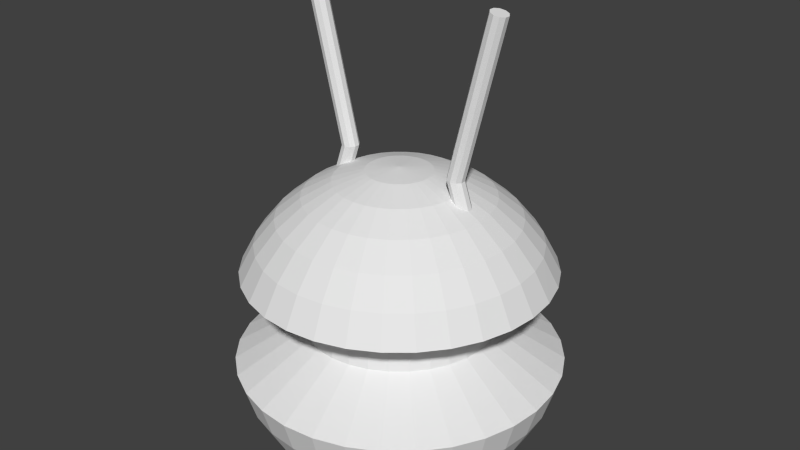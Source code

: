# Source: aliencraft_blocky_arms.blend  (saved by Blender 2.76.0; exported with 4.5.12 LTS)
import bpy
from mathutils import Matrix  # noqa: F401  (used for matrix-valued properties, if any)

bpy.ops.wm.read_factory_settings(use_empty=True)
scene = bpy.context.scene
scene.name = 'Scene'

# ---- collections
col_collection_1 = bpy.data.collections.new('Collection 1'); scene.collection.children.link(col_collection_1)

# ---- world
world_world = bpy.data.worlds.new('World'); scene.world = world_world
world_world.color = (0.05088, 0.05088, 0.05088)
world_world.use_sun_shadow = False
world_world.sun_shadow_jitter_overblur = 0.0
world_world.cycles.sampling_method = 'MANUAL'
world_world.cycles.sample_map_resolution = 256

# ---- meshes
me_sphere = bpy.data.meshes.new('Sphere')
me_sphere.from_pydata([(-0.7608, 0.1143, 1.206), (-1.068, 0.1143, 3.18), (-0.7079, 0.09713, 1.206), (-1.016, 0.09713, 3.193), (-0.6752, 0.05213, 1.206), (-0.9848, 0.05213, 3.201), (-0.6752, -0.003494, 1.206), (-0.9848, -0.003494, 3.201), (-0.7079, -0.04849, 1.206), (-1.016, -0.04849, 3.193), (-0.7608, -0.06568, 1.206), (-1.068, -0.06568, 3.18), (-0.8137, -0.04849, 1.206), (-1.119, -0.04849, 3.168), (-0.8464, -0.003494, 1.206), (-1.151, -0.003494, 3.16), (-0.8464, 0.05213, 1.206), (-1.151, 0.05213, 3.16), (-0.8137, 0.09713, 1.206), (-1.119, 0.09713, 3.168), (-0.6546, 0.1143, 1.524), (-0.6017, 0.09713, 1.526), (-0.5691, 0.05213, 1.528), (-0.5691, -0.003494, 1.528), (-0.6017, -0.04849, 1.526), (-0.6546, -0.06568, 1.524), (-0.7074, -0.04849, 1.522), (-0.7401, -0.003494, 1.52), (-0.7401, 0.05213, 1.52), (-0.7074, 0.09713, 1.522), (-0.3338, -7.683e-08, -1.478), (-0.6605, -7.683e-08, -1.38), (-0.9619, -7.683e-08, -1.221), (-1.226, -7.683e-08, -1.006), (-1.442, -7.683e-08, -1.237), (-1.604, -7.683e-08, -0.9365), (-1.704, -7.683e-08, -0.6106), (-1.025, 1.305e-08, -0.1987), (-1.006, 1.305e-08, 0.001339), (-1.609, -7.683e-08, 0.3948), (-1.45, -7.683e-08, 0.6962), (-1.234, -7.683e-08, 0.9607), (-0.9718, -7.683e-08, 1.178), (-0.6717, -7.683e-08, 1.34), (-0.3458, -7.683e-08, 1.44), (-0.3273, 0.0662, -1.478), (-0.6477, 0.1299, -1.38), (-0.9433, 0.1885, -1.221), (-1.203, 0.24, -1.006), (-1.414, 0.2822, -1.236), (-1.573, 0.3135, -0.9363), (-1.671, 0.3328, -0.6104), (-1.005, 0.2, -0.1986), (-0.9866, 0.1961, 0.001419), (-1.578, 0.3135, 0.395), (-1.422, 0.2822, 0.6963), (-1.211, 0.24, 0.9608), (-0.9532, 0.1885, 1.178), (-0.6589, 0.1299, 1.34), (-0.3393, 0.0662, 1.44), (-0.308, 0.1299, -1.478), (-0.6098, 0.2547, -1.38), (-0.8883, 0.3698, -1.221), (-1.133, 0.4707, -1.005), (-1.332, 0.5535, -1.236), (-1.481, 0.615, -0.9359), (-1.574, 0.6529, -0.61), (-0.9468, 0.3923, -0.1984), (-0.9294, 0.3847, 0.001654), (-1.487, 0.615, 0.3953), (-1.34, 0.5535, 0.6967), (-1.141, 0.4707, 0.9611), (-0.8982, 0.3698, 1.178), (-0.6211, 0.2547, 1.34), (-0.32, 0.1299, 1.441), (-0.2766, 0.1885, -1.478), (-0.5483, 0.3698, -1.38), (-0.799, 0.5369, -1.22), (-1.019, 0.6833, -1.005), (-1.198, 0.8035, -1.236), (-1.333, 0.8928, -0.9353), (-1.417, 0.9478, -0.6094), (-0.8521, 0.5695, -0.198), (-0.8365, 0.5586, 0.002037), (-1.338, 0.8928, 0.396), (-1.206, 0.8035, 0.6972), (-1.027, 0.6833, 0.9616), (-0.8089, 0.5369, 1.179), (-0.5595, 0.3698, 1.341), (-0.2886, 0.1885, 1.441), (-0.2344, 0.24, -1.478), (-0.4656, 0.4707, -1.38), (-0.6789, 0.6833, -1.22), (-0.8661, 0.8697, -1.004), (-1.018, 1.023, -1.235), (-1.133, 1.136, -0.9345), (-1.204, 1.206, -0.6085), (-0.7246, 0.7248, -0.1975), (-0.7115, 0.7109, 0.002552), (-1.139, 1.136, 0.3968), (-1.026, 1.023, 0.698), (-0.8742, 0.8697, 0.9622), (-0.6887, 0.6833, 1.179), (-0.4768, 0.4707, 1.341), (-0.2464, 0.24, 1.441), (-0.183, 0.2822, -1.477), (-0.3647, 0.5535, -1.379), (-0.5324, 0.8035, -1.219), (-0.6798, 1.023, -1.003), (-0.799, 1.203, -1.234), (-0.8895, 1.336, -0.9335), (-0.9459, 1.418, -0.6074), (-0.5692, 0.8523, -0.1968), (-0.5591, 0.836, 0.003179), (-0.895, 1.336, 0.3978), (-0.8069, 1.203, 0.6989), (-0.6878, 1.023, 0.963), (-0.5423, 0.8035, 1.18), (-0.3759, 0.5535, 1.341), (-0.195, 0.2822, 1.441), (-0.1243, 0.3135, -1.477), (-0.2496, 0.615, -1.379), (-0.3653, 0.8928, -1.218), (-0.4671, 1.136, -1.003), (-0.5489, 1.336, -1.233), (-0.6117, 1.485, -0.9324), (-0.6509, 1.576, -0.6062), (-0.392, 0.9471, -0.1961), (-0.3853, 0.9289, 0.003895), (-0.6172, 1.485, 0.3989), (-0.5569, 1.336, 0.6999), (-0.4752, 1.136, 0.9638), (-0.3752, 0.8928, 1.181), (-0.2608, 0.615, 1.342), (-0.1363, 0.3135, 1.441), (-0.06067, 0.3328, -1.477), (-0.1247, 0.6529, -1.378), (-0.1841, 0.9478, -1.218), (-0.2364, 1.206, -1.002), (-0.2776, 1.418, -1.232), (-0.3102, 1.576, -0.9311), (-0.3309, 1.673, -0.6049), (-0.1997, 1.005, -0.1953), (-0.1967, 0.9861, 0.004672), (-0.3157, 1.576, 0.4002), (-0.2856, 1.418, 0.701), (-0.2445, 1.206, 0.9648), (-0.1939, 0.9478, 1.181), (-0.1359, 0.6529, 1.342), (-0.07269, 0.3328, 1.442), (0.005538, 0.3393, -1.477), (0.00513, 0.6657, -1.378), (0.004468, 0.9664, -1.217), (0.003577, 1.23, -1.001), (0.004524, 1.446, -1.231), (0.003285, 1.607, -0.9298), (0.001942, 1.706, -0.6035), (0.0, 1.025, -0.1945), (-0.0005667, 1.005, 0.00548), (-0.002198, 1.607, 0.4015), (-0.003436, 1.446, 0.7022), (-0.004522, 1.23, 0.9658), (-0.005413, 0.9664, 1.182), (-0.006075, 0.6657, 1.343), (-0.006483, 0.3393, 1.442), (0.07174, 0.3328, -1.476), (0.135, 0.6529, -1.377), (0.193, 0.9478, -1.216), (0.2435, 1.206, -0.9996), (0.2867, 1.418, -1.229), (0.3168, 1.576, -0.9285), (0.3348, 1.673, -0.6022), (0.2002, 1.005, -0.1937), (0.1956, 0.9861, 0.006288), (0.3113, 1.576, 0.4028), (0.2787, 1.418, 0.7034), (0.2354, 1.206, 0.9668), (0.1831, 0.9478, 1.183), (0.1238, 0.6529, 1.343), (0.05972, 0.3328, 1.442), (0.1354, 0.3135, -1.476), (0.2599, 0.615, -1.377), (0.3743, 0.8928, -1.215), (0.4743, 1.136, -0.9987), (0.558, 1.336, -1.228), (0.6183, 1.485, -0.9273), (0.6548, 1.576, -0.6008), (0.3925, 0.9471, -0.1929), (0.3842, 0.9289, 0.007064), (0.6128, 1.485, 0.404), (0.55, 1.336, 0.7045), (0.4662, 1.136, 0.9677), (0.3644, 0.8928, 1.184), (0.2487, 0.615, 1.344), (0.1234, 0.3135, 1.442), (0.1941, 0.2822, -1.476), (0.3749, 0.5535, -1.376), (0.5414, 0.8035, -1.215), (0.6869, 1.023, -0.9978), (0.808, 1.203, -1.227), (0.8961, 1.336, -0.9262), (0.9497, 1.418, -0.5996), (0.5698, 0.8523, -0.1922), (0.558, 0.8359, 0.00778), (0.8906, 1.336, 0.4051), (0.8001, 1.203, 0.7055), (0.6788, 1.023, 0.9686), (0.5315, 0.8035, 1.184), (0.3637, 0.5535, 1.344), (0.182, 0.2822, 1.443), (0.2455, 0.24, -1.476), (0.4758, 0.4707, -1.376), (0.6878, 0.6833, -1.214), (0.8733, 0.8697, -0.997), (1.027, 1.023, -1.226), (1.14, 1.136, -0.9252), (1.208, 1.206, -0.5986), (0.7251, 0.7248, -0.1915), (0.7103, 0.7109, 0.008408), (1.134, 1.136, 0.4061), (1.019, 1.023, 0.7064), (0.8652, 0.8697, 0.9694), (0.6779, 0.6833, 1.185), (0.4646, 0.4707, 1.345), (0.2335, 0.24, 1.443), (0.2877, 0.1885, -1.475), (0.5586, 0.3698, -1.375), (0.808, 0.5369, -1.214), (1.026, 0.6833, -0.9964), (1.207, 0.8035, -1.226), (1.339, 0.8928, -0.9243), (1.42, 0.9478, -0.5977), (0.8526, 0.5695, -0.191), (0.8354, 0.5586, 0.008923), (1.334, 0.8928, 0.407), (1.199, 0.8035, 0.7071), (1.018, 0.6833, 0.97), (0.7981, 0.5369, 1.185), (0.5474, 0.3698, 1.345), (0.2757, 0.1885, 1.443), (0.3191, 0.1299, -1.475), (0.6201, 0.2547, -1.375), (0.8973, 0.3698, -1.213), (1.14, 0.4707, -0.9959), (1.341, 0.5535, -1.225), (1.488, 0.615, -0.9237), (1.578, 0.6529, -0.597), (0.9473, 0.3923, -0.1906), (0.9283, 0.3847, 0.009305), (1.482, 0.615, 0.4076), (1.333, 0.5535, 0.7077), (1.132, 0.4707, 0.9705), (0.8874, 0.3698, 1.186), (0.6089, 0.2547, 1.345), (0.307, 0.1299, 1.443), (0.3384, 0.0662, -1.475), (0.658, 0.1299, -1.375), (0.9523, 0.1885, -1.213), (1.21, 0.24, -0.9956), (1.423, 0.2822, -1.225), (1.579, 0.3135, -0.9233), (1.675, 0.3328, -0.5966), (1.006, 0.2, -0.1904), (0.9855, 0.1961, 0.009541), (1.574, 0.3135, 0.408), (1.415, 0.2822, 0.708), (1.202, 0.24, 0.9707), (0.9424, 0.1885, 1.186), (0.6468, 0.1299, 1.346), (0.3263, 0.0662, 1.443), (0.3449, -8.938e-08, -1.475), (0.6708, -5.138e-09, -1.375), (0.9708, -3.106e-08, -1.213), (1.234, -1.218e-07, -0.9955), (1.451, -2.255e-07, -1.225), (1.61, 3.374e-08, -0.9232), (1.708, -2.255e-07, -0.5965), (1.025, -8.981e-08, -0.1903), (1.005, -7.454e-08, 0.009621), (1.605, 3.374e-08, 0.4081), (1.443, -2.255e-07, 0.7081), (1.225, -1.218e-07, 0.9708), (0.961, -9.586e-08, 1.186), (0.6596, -6.994e-08, 1.346), (0.3329, -6.994e-08, 1.443), (-0.00662, -7.683e-08, 1.475), (0.3384, -0.0662, -1.475), (0.658, -0.1299, -1.375), (0.9523, -0.1885, -1.213), (1.21, -0.24, -0.9956), (1.423, -0.2822, -1.225), (1.579, -0.3135, -0.9233), (1.675, -0.3328, -0.5966), (1.006, -0.2, -0.1904), (0.9855, -0.1961, 0.009541), (1.574, -0.3135, 0.408), (1.415, -0.2822, 0.708), (1.202, -0.24, 0.9707), (0.9424, -0.1885, 1.186), (0.6468, -0.1299, 1.346), (0.3263, -0.0662, 1.443), (0.3191, -0.1299, -1.475), (0.6201, -0.2547, -1.375), (0.8973, -0.3698, -1.213), (1.14, -0.4707, -0.9959), (1.341, -0.5535, -1.225), (1.488, -0.615, -0.9237), (1.578, -0.6529, -0.597), (0.9473, -0.3923, -0.1906), (0.9283, -0.3847, 0.009305), (1.482, -0.615, 0.4076), (1.333, -0.5535, 0.7077), (1.132, -0.4707, 0.9705), (0.8874, -0.3698, 1.186), (0.6089, -0.2547, 1.345), (0.307, -0.1299, 1.443), (0.2877, -0.1885, -1.475), (0.5586, -0.3698, -1.375), (0.808, -0.5369, -1.214), (1.026, -0.6833, -0.9964), (1.207, -0.8035, -1.226), (1.339, -0.8928, -0.9243), (1.42, -0.9478, -0.5977), (0.8526, -0.5695, -0.191), (0.8354, -0.5586, 0.008923), (1.334, -0.8928, 0.407), (1.199, -0.8035, 0.7071), (1.018, -0.6833, 0.97), (0.7981, -0.5369, 1.185), (0.5474, -0.3698, 1.345), (0.2757, -0.1885, 1.443), (0.2455, -0.24, -1.476), (0.4758, -0.4707, -1.376), (0.6878, -0.6833, -1.214), (0.8733, -0.8697, -0.997), (1.027, -1.023, -1.226), (1.14, -1.136, -0.9252), (1.208, -1.206, -0.5986), (0.7251, -0.7248, -0.1915), (0.7103, -0.7109, 0.008408), (1.134, -1.136, 0.4061), (1.019, -1.023, 0.7064), (0.8652, -0.8697, 0.9694), (0.6779, -0.6833, 1.185), (0.4646, -0.4707, 1.345), (0.2335, -0.24, 1.443), (0.1941, -0.2822, -1.476), (0.3749, -0.5535, -1.376), (0.5414, -0.8035, -1.215), (0.6869, -1.023, -0.9978), (0.808, -1.203, -1.227), (0.8961, -1.336, -0.9262), (0.9497, -1.418, -0.5996), (0.5698, -0.8523, -0.1922), (0.558, -0.8359, 0.00778), (0.8906, -1.336, 0.4051), (0.8001, -1.203, 0.7055), (0.6788, -1.023, 0.9686), (0.5315, -0.8035, 1.184), (0.3637, -0.5535, 1.344), (0.182, -0.2822, 1.443), (0.1354, -0.3135, -1.476), (0.2599, -0.615, -1.377), (0.3743, -0.8928, -1.215), (0.4743, -1.136, -0.9987), (0.558, -1.336, -1.228), (0.6183, -1.485, -0.9273), (0.6548, -1.576, -0.6008), (0.3925, -0.9471, -0.1929), (0.3842, -0.9289, 0.007064), (0.6128, -1.485, 0.404), (0.55, -1.336, 0.7045), (0.4662, -1.136, 0.9677), (0.3644, -0.8928, 1.184), (0.2487, -0.615, 1.344), (0.1234, -0.3135, 1.442), (0.07174, -0.3328, -1.476), (0.135, -0.6529, -1.377), (0.193, -0.9478, -1.216), (0.2435, -1.206, -0.9996), (0.2867, -1.418, -1.229), (0.3168, -1.576, -0.9285), (0.3348, -1.673, -0.6022), (0.2002, -1.005, -0.1937), (0.1956, -0.9861, 0.006288), (0.3113, -1.576, 0.4028), (0.2787, -1.418, 0.7034), (0.2354, -1.206, 0.9668), (0.1831, -0.9478, 1.183), (0.1238, -0.6529, 1.343), (0.05972, -0.3328, 1.442), (0.005538, -0.3393, -1.477), (0.00513, -0.6657, -1.378), (0.004468, -0.9664, -1.217), (0.003577, -1.23, -1.001), (0.004524, -1.446, -1.231), (0.003286, -1.607, -0.9298), (0.001941, -1.706, -0.6035), (0.0, -1.025, -0.1945), (-0.000567, -1.005, 0.00548), (-0.002198, -1.607, 0.4015), (-0.003437, -1.446, 0.7022), (-0.004522, -1.23, 0.9658), (-0.005413, -0.9664, 1.182), (-0.006075, -0.6657, 1.343), (-0.006483, -0.3393, 1.442), (-0.06067, -0.3328, -1.477), (-0.1247, -0.6529, -1.378), (-0.1841, -0.9478, -1.218), (-0.2364, -1.206, -1.002), (-0.2776, -1.418, -1.232), (-0.3102, -1.576, -0.9311), (-0.3309, -1.673, -0.6049), (-0.1997, -1.005, -0.1953), (-0.1967, -0.9861, 0.004672), (-0.3157, -1.576, 0.4002), (-0.2856, -1.418, 0.701), (-0.2445, -1.206, 0.9648), (-0.1939, -0.9478, 1.181), (-0.1359, -0.6529, 1.342), (-0.07269, -0.3328, 1.442), (-0.1243, -0.3135, -1.477), (-0.2496, -0.615, -1.379), (-0.3653, -0.8928, -1.218), (-0.4671, -1.136, -1.003), (-0.5489, -1.336, -1.233), (-0.6117, -1.485, -0.9324), (-0.6509, -1.576, -0.6062), (-0.392, -0.9471, -0.1961), (-0.3853, -0.9289, 0.003895), (-0.6172, -1.485, 0.3989), (-0.5569, -1.336, 0.6999), (-0.4752, -1.136, 0.9638), (-0.3752, -0.8928, 1.181), (-0.2608, -0.615, 1.342), (-0.1363, -0.3135, 1.441), (-0.183, -0.2822, -1.477), (-0.3647, -0.5535, -1.379), (-0.5324, -0.8035, -1.219), (-0.6798, -1.023, -1.003), (-0.799, -1.203, -1.234), (-0.8895, -1.336, -0.9335), (-0.9459, -1.418, -0.6074), (-0.5692, -0.8523, -0.1968), (-0.5591, -0.8359, 0.003179), (-0.895, -1.336, 0.3978), (-0.8069, -1.203, 0.6989), (-0.6878, -1.023, 0.963), (-0.5423, -0.8035, 1.18), (-0.3759, -0.5535, 1.341), (-0.195, -0.2822, 1.441), (-0.2344, -0.24, -1.478), (-0.4656, -0.4707, -1.38), (-0.6789, -0.6833, -1.22), (-0.8661, -0.8697, -1.004), (-1.018, -1.023, -1.235), (-1.133, -1.136, -0.9345), (-1.204, -1.206, -0.6085), (-0.7246, -0.7248, -0.1975), (-0.7115, -0.7109, 0.002552), (-1.139, -1.136, 0.3968), (-1.026, -1.023, 0.698), (-0.8742, -0.8697, 0.9622), (-0.6887, -0.6833, 1.179), (-0.4768, -0.4707, 1.341), (-0.2464, -0.24, 1.441), (-0.2766, -0.1885, -1.478), (-0.5483, -0.3698, -1.38), (-0.799, -0.5369, -1.22), (-1.019, -0.6833, -1.005), (-1.198, -0.8035, -1.236), (-1.333, -0.8928, -0.9353), (-1.417, -0.9478, -0.6094), (-0.8521, -0.5695, -0.198), (-0.8365, -0.5586, 0.002037), (-1.338, -0.8928, 0.396), (-1.206, -0.8035, 0.6972), (-1.027, -0.6833, 0.9616), (-0.8089, -0.5369, 1.179), (-0.5595, -0.3698, 1.341), (-0.2886, -0.1885, 1.441), (0.005675, -2.937e-07, -1.51), (-0.308, -0.1299, -1.478), (-0.6098, -0.2547, -1.38), (-0.8883, -0.3698, -1.221), (-1.133, -0.4707, -1.005), (-1.332, -0.5535, -1.236), (-1.481, -0.615, -0.9359), (-1.574, -0.6529, -0.61), (-0.9468, -0.3923, -0.1984), (-0.9294, -0.3847, 0.001654), (-1.487, -0.615, 0.3953), (-1.34, -0.5535, 0.6967), (-1.141, -0.4707, 0.9611), (-0.8982, -0.3698, 1.178), (-0.6211, -0.2547, 1.34), (-0.32, -0.1299, 1.441), (-0.3273, -0.0662, -1.478), (-0.6477, -0.1299, -1.38), (-0.9433, -0.1885, -1.221), (-1.203, -0.24, -1.006), (-1.414, -0.2822, -1.236), (-1.573, -0.3135, -0.9363), (-1.671, -0.3328, -0.6104), (-1.005, -0.2, -0.1986), (-0.9866, -0.1961, 0.001419), (-1.578, -0.3135, 0.395), (-1.422, -0.2822, 0.6963), (-1.211, -0.24, 0.9608), (-0.9532, -0.1885, 1.178), (-0.6589, -0.1299, 1.34), (-0.3393, -0.0662, 1.44), (0.7608, 0.1143, 1.206), (1.068, 0.1143, 3.18), (0.7079, 0.09713, 1.206), (1.016, 0.09713, 3.193), (0.6752, 0.05213, 1.206), (0.9848, 0.05213, 3.201), (0.6752, -0.003494, 1.206), (0.9848, -0.003494, 3.201), (0.7079, -0.04849, 1.206), (1.016, -0.04849, 3.193), (0.7608, -0.06568, 1.206), (1.068, -0.06568, 3.18), (0.8137, -0.04849, 1.206), (1.119, -0.04849, 3.168), (0.8464, -0.003494, 1.206), (1.151, -0.003494, 3.16), (0.8464, 0.05213, 1.206), (1.151, 0.05213, 3.16), (0.8137, 0.09713, 1.206), (1.119, 0.09713, 3.168), (0.6546, 0.1143, 1.524), (0.6017, 0.09713, 1.526), (0.5691, 0.05213, 1.528), (0.5691, -0.003494, 1.528), (0.6017, -0.04849, 1.526), (0.6546, -0.06568, 1.524), (0.7074, -0.04849, 1.522), (0.7401, -0.003494, 1.52), (0.7401, 0.05213, 1.52), (0.7074, 0.09713, 1.522)], [], [(20, 1, 3, 21), (21, 3, 5, 22), (22, 5, 7, 23), (23, 7, 9, 24), (24, 9, 11, 25), (25, 11, 13, 26), (26, 13, 15, 27), (27, 15, 17, 28), (3, 1, 19, 17, 15, 13, 11, 9, 7, 5), (28, 17, 19, 29), (29, 19, 1, 20), (0, 2, 4, 6, 8, 10, 12, 14, 16, 18), (18, 29, 20, 0), (16, 28, 29, 18), (14, 27, 28, 16), (12, 26, 27, 14), (10, 25, 26, 12), (8, 24, 25, 10), (6, 23, 24, 8), (4, 22, 23, 6), (2, 21, 22, 4), (0, 20, 21, 2), (37, 52, 51, 36), (30, 45, 481), (285, 59, 44), (38, 53, 52, 37), (31, 46, 45, 30), (39, 54, 53, 38), (32, 47, 46, 31), (40, 55, 54, 39), (33, 48, 47, 32), (41, 56, 55, 40), (34, 49, 48, 33), (42, 57, 56, 41), (35, 50, 49, 34), (43, 58, 57, 42), (36, 51, 50, 35), (44, 59, 58, 43), (51, 66, 65, 50), (59, 74, 73, 58), (52, 67, 66, 51), (45, 60, 481), (285, 74, 59), (53, 68, 67, 52), (46, 61, 60, 45), (54, 69, 68, 53), (47, 62, 61, 46), (55, 70, 69, 54), (48, 63, 62, 47), (56, 71, 70, 55), (49, 64, 63, 48), (57, 72, 71, 56), (50, 65, 64, 49), (58, 73, 72, 57), (70, 85, 84, 69), (63, 78, 77, 62), (71, 86, 85, 70), (64, 79, 78, 63), (72, 87, 86, 71), (65, 80, 79, 64), (73, 88, 87, 72), (66, 81, 80, 65), (74, 89, 88, 73), (67, 82, 81, 66), (60, 75, 481), (285, 89, 74), (68, 83, 82, 67), (61, 76, 75, 60), (69, 84, 83, 68), (62, 77, 76, 61), (89, 104, 103, 88), (82, 97, 96, 81), (75, 90, 481), (285, 104, 89), (83, 98, 97, 82), (76, 91, 90, 75), (84, 99, 98, 83), (77, 92, 91, 76), (85, 100, 99, 84), (78, 93, 92, 77), (86, 101, 100, 85), (79, 94, 93, 78), (87, 102, 101, 86), (80, 95, 94, 79), (88, 103, 102, 87), (81, 96, 95, 80), (93, 108, 107, 92), (101, 116, 115, 100), (94, 109, 108, 93), (102, 117, 116, 101), (95, 110, 109, 94), (103, 118, 117, 102), (96, 111, 110, 95), (104, 119, 118, 103), (97, 112, 111, 96), (90, 105, 481), (285, 119, 104), (98, 113, 112, 97), (91, 106, 105, 90), (99, 114, 113, 98), (92, 107, 106, 91), (100, 115, 114, 99), (112, 127, 126, 111), (105, 120, 481), (285, 134, 119), (113, 128, 127, 112), (106, 121, 120, 105), (114, 129, 128, 113), (107, 122, 121, 106), (115, 130, 129, 114), (108, 123, 122, 107), (116, 131, 130, 115), (109, 124, 123, 108), (117, 132, 131, 116), (110, 125, 124, 109), (118, 133, 132, 117), (111, 126, 125, 110), (119, 134, 133, 118), (131, 146, 145, 130), (124, 139, 138, 123), (132, 147, 146, 131), (125, 140, 139, 124), (133, 148, 147, 132), (126, 141, 140, 125), (134, 149, 148, 133), (127, 142, 141, 126), (120, 135, 481), (285, 149, 134), (128, 143, 142, 127), (121, 136, 135, 120), (129, 144, 143, 128), (122, 137, 136, 121), (130, 145, 144, 129), (123, 138, 137, 122), (285, 164, 149), (143, 158, 157, 142), (136, 151, 150, 135), (144, 159, 158, 143), (137, 152, 151, 136), (145, 160, 159, 144), (138, 153, 152, 137), (146, 161, 160, 145), (139, 154, 153, 138), (147, 162, 161, 146), (140, 155, 154, 139), (148, 163, 162, 147), (141, 156, 155, 140), (149, 164, 163, 148), (142, 157, 156, 141), (135, 150, 481), (162, 177, 176, 161), (155, 170, 169, 154), (163, 178, 177, 162), (156, 171, 170, 155), (164, 179, 178, 163), (157, 172, 171, 156), (150, 165, 481), (285, 179, 164), (158, 173, 172, 157), (151, 166, 165, 150), (159, 174, 173, 158), (152, 167, 166, 151), (160, 175, 174, 159), (153, 168, 167, 152), (161, 176, 175, 160), (154, 169, 168, 153), (166, 181, 180, 165), (174, 189, 188, 173), (167, 182, 181, 166), (175, 190, 189, 174), (168, 183, 182, 167), (176, 191, 190, 175), (169, 184, 183, 168), (177, 192, 191, 176), (170, 185, 184, 169), (178, 193, 192, 177), (171, 186, 185, 170), (179, 194, 193, 178), (172, 187, 186, 171), (165, 180, 481), (285, 194, 179), (173, 188, 187, 172), (185, 200, 199, 184), (193, 208, 207, 192), (186, 201, 200, 185), (194, 209, 208, 193), (187, 202, 201, 186), (180, 195, 481), (285, 209, 194), (188, 203, 202, 187), (181, 196, 195, 180), (189, 204, 203, 188), (182, 197, 196, 181), (190, 205, 204, 189), (183, 198, 197, 182), (191, 206, 205, 190), (184, 199, 198, 183), (192, 207, 206, 191), (204, 219, 218, 203), (197, 212, 211, 196), (205, 220, 219, 204), (198, 213, 212, 197), (206, 221, 220, 205), (199, 214, 213, 198), (207, 222, 221, 206), (200, 215, 214, 199), (208, 223, 222, 207), (201, 216, 215, 200), (209, 224, 223, 208), (202, 217, 216, 201), (195, 210, 481), (285, 224, 209), (203, 218, 217, 202), (196, 211, 210, 195), (223, 238, 237, 222), (216, 231, 230, 215), (224, 239, 238, 223), (217, 232, 231, 216), (210, 225, 481), (285, 239, 224), (218, 233, 232, 217), (211, 226, 225, 210), (219, 234, 233, 218), (212, 227, 226, 211), (220, 235, 234, 219), (213, 228, 227, 212), (221, 236, 235, 220), (214, 229, 228, 213), (222, 237, 236, 221), (215, 230, 229, 214), (227, 242, 241, 226), (235, 250, 249, 234), (228, 243, 242, 227), (236, 251, 250, 235), (229, 244, 243, 228), (237, 252, 251, 236), (230, 245, 244, 229), (238, 253, 252, 237), (231, 246, 245, 230), (239, 254, 253, 238), (232, 247, 246, 231), (225, 240, 481), (285, 254, 239), (233, 248, 247, 232), (226, 241, 240, 225), (234, 249, 248, 233), (246, 261, 260, 245), (254, 269, 268, 253), (247, 262, 261, 246), (240, 255, 481), (285, 269, 254), (248, 263, 262, 247), (241, 256, 255, 240), (249, 264, 263, 248), (242, 257, 256, 241), (250, 265, 264, 249), (243, 258, 257, 242), (251, 266, 265, 250), (244, 259, 258, 243), (252, 267, 266, 251), (245, 260, 259, 244), (253, 268, 267, 252), (265, 280, 279, 264), (258, 273, 272, 257), (266, 281, 280, 265), (259, 274, 273, 258), (267, 282, 281, 266), (260, 275, 274, 259), (268, 283, 282, 267), (261, 276, 275, 260), (269, 284, 283, 268), (262, 277, 276, 261), (255, 270, 481), (285, 284, 269), (263, 278, 277, 262), (256, 271, 270, 255), (264, 279, 278, 263), (257, 272, 271, 256), (284, 300, 299, 283), (277, 293, 292, 276), (270, 286, 481), (285, 300, 284), (278, 294, 293, 277), (271, 287, 286, 270), (279, 295, 294, 278), (272, 288, 287, 271), (280, 296, 295, 279), (273, 289, 288, 272), (281, 297, 296, 280), (274, 290, 289, 273), (282, 298, 297, 281), (275, 291, 290, 274), (283, 299, 298, 282), (276, 292, 291, 275), (297, 312, 311, 296), (290, 305, 304, 289), (298, 313, 312, 297), (291, 306, 305, 290), (299, 314, 313, 298), (292, 307, 306, 291), (300, 315, 314, 299), (293, 308, 307, 292), (286, 301, 481), (285, 315, 300), (294, 309, 308, 293), (287, 302, 301, 286), (295, 310, 309, 294), (288, 303, 302, 287), (296, 311, 310, 295), (289, 304, 303, 288), (301, 316, 481), (285, 330, 315), (309, 324, 323, 308), (302, 317, 316, 301), (310, 325, 324, 309), (303, 318, 317, 302), (311, 326, 325, 310), (304, 319, 318, 303), (312, 327, 326, 311), (305, 320, 319, 304), (313, 328, 327, 312), (306, 321, 320, 305), (314, 329, 328, 313), (307, 322, 321, 306), (315, 330, 329, 314), (308, 323, 322, 307), (320, 335, 334, 319), (328, 343, 342, 327), (321, 336, 335, 320), (329, 344, 343, 328), (322, 337, 336, 321), (330, 345, 344, 329), (323, 338, 337, 322), (316, 331, 481), (285, 345, 330), (324, 339, 338, 323), (317, 332, 331, 316), (325, 340, 339, 324), (318, 333, 332, 317), (326, 341, 340, 325), (319, 334, 333, 318), (327, 342, 341, 326), (339, 354, 353, 338), (332, 347, 346, 331), (340, 355, 354, 339), (333, 348, 347, 332), (341, 356, 355, 340), (334, 349, 348, 333), (342, 357, 356, 341), (335, 350, 349, 334), (343, 358, 357, 342), (336, 351, 350, 335), (344, 359, 358, 343), (337, 352, 351, 336), (345, 360, 359, 344), (338, 353, 352, 337), (331, 346, 481), (285, 360, 345), (358, 373, 372, 357), (351, 366, 365, 350), (359, 374, 373, 358), (352, 367, 366, 351), (360, 375, 374, 359), (353, 368, 367, 352), (346, 361, 481), (285, 375, 360), (354, 369, 368, 353), (347, 362, 361, 346), (355, 370, 369, 354), (348, 363, 362, 347), (356, 371, 370, 355), (349, 364, 363, 348), (357, 372, 371, 356), (350, 365, 364, 349), (362, 377, 376, 361), (370, 385, 384, 369), (363, 378, 377, 362), (371, 386, 385, 370), (364, 379, 378, 363), (372, 387, 386, 371), (365, 380, 379, 364), (373, 388, 387, 372), (366, 381, 380, 365), (374, 389, 388, 373), (367, 382, 381, 366), (375, 390, 389, 374), (368, 383, 382, 367), (361, 376, 481), (285, 390, 375), (369, 384, 383, 368), (381, 396, 395, 380), (389, 404, 403, 388), (382, 397, 396, 381), (390, 405, 404, 389), (383, 398, 397, 382), (376, 391, 481), (285, 405, 390), (384, 399, 398, 383), (377, 392, 391, 376), (385, 400, 399, 384), (378, 393, 392, 377), (386, 401, 400, 385), (379, 394, 393, 378), (387, 402, 401, 386), (380, 395, 394, 379), (388, 403, 402, 387), (400, 415, 414, 399), (393, 408, 407, 392), (401, 416, 415, 400), (394, 409, 408, 393), (402, 417, 416, 401), (395, 410, 409, 394), (403, 418, 417, 402), (396, 411, 410, 395), (404, 419, 418, 403), (397, 412, 411, 396), (405, 420, 419, 404), (398, 413, 412, 397), (391, 406, 481), (285, 420, 405), (399, 414, 413, 398), (392, 407, 406, 391), (419, 434, 433, 418), (412, 427, 426, 411), (420, 435, 434, 419), (413, 428, 427, 412), (406, 421, 481), (285, 435, 420), (414, 429, 428, 413), (407, 422, 421, 406), (415, 430, 429, 414), (408, 423, 422, 407), (416, 431, 430, 415), (409, 424, 423, 408), (417, 432, 431, 416), (410, 425, 424, 409), (418, 433, 432, 417), (411, 426, 425, 410), (431, 446, 445, 430), (424, 439, 438, 423), (432, 447, 446, 431), (425, 440, 439, 424), (433, 448, 447, 432), (426, 441, 440, 425), (434, 449, 448, 433), (427, 442, 441, 426), (435, 450, 449, 434), (428, 443, 442, 427), (421, 436, 481), (285, 450, 435), (429, 444, 443, 428), (422, 437, 436, 421), (430, 445, 444, 429), (423, 438, 437, 422), (450, 465, 464, 449), (443, 458, 457, 442), (436, 451, 481), (285, 465, 450), (444, 459, 458, 443), (437, 452, 451, 436), (445, 460, 459, 444), (438, 453, 452, 437), (446, 461, 460, 445), (439, 454, 453, 438), (447, 462, 461, 446), (440, 455, 454, 439), (448, 463, 462, 447), (441, 456, 455, 440), (449, 464, 463, 448), (442, 457, 456, 441), (454, 469, 468, 453), (462, 477, 476, 461), (455, 470, 469, 454), (463, 478, 477, 462), (456, 471, 470, 455), (464, 479, 478, 463), (457, 472, 471, 456), (465, 480, 479, 464), (458, 473, 472, 457), (451, 466, 481), (285, 480, 465), (459, 474, 473, 458), (452, 467, 466, 451), (460, 475, 474, 459), (453, 468, 467, 452), (461, 476, 475, 460), (473, 489, 488, 472), (466, 482, 481), (285, 496, 480), (474, 490, 489, 473), (467, 483, 482, 466), (475, 491, 490, 474), (468, 484, 483, 467), (476, 492, 491, 475), (469, 485, 484, 468), (477, 493, 492, 476), (470, 486, 485, 469), (478, 494, 493, 477), (471, 487, 486, 470), (479, 495, 494, 478), (472, 488, 487, 471), (480, 496, 495, 479), (493, 508, 507, 492), (486, 501, 500, 485), (494, 509, 508, 493), (487, 502, 501, 486), (495, 510, 509, 494), (488, 503, 502, 487), (496, 511, 510, 495), (489, 504, 503, 488), (482, 497, 481), (285, 511, 496), (490, 505, 504, 489), (483, 498, 497, 482), (491, 506, 505, 490), (484, 499, 498, 483), (492, 507, 506, 491), (485, 500, 499, 484), (497, 30, 481), (285, 44, 511), (505, 38, 37, 504), (498, 31, 30, 497), (506, 39, 38, 505), (499, 32, 31, 498), (507, 40, 39, 506), (500, 33, 32, 499), (508, 41, 40, 507), (501, 34, 33, 500), (509, 42, 41, 508), (502, 35, 34, 501), (510, 43, 42, 509), (503, 36, 35, 502), (511, 44, 43, 510), (504, 37, 36, 503), (532, 533, 515, 513), (533, 534, 517, 515), (534, 535, 519, 517), (535, 536, 521, 519), (536, 537, 523, 521), (537, 538, 525, 523), (538, 539, 527, 525), (539, 540, 529, 527), (515, 517, 519, 521, 523, 525, 527, 529, 531, 513), (540, 541, 531, 529), (541, 532, 513, 531), (512, 530, 528, 526, 524, 522, 520, 518, 516, 514), (530, 512, 532, 541), (528, 530, 541, 540), (526, 528, 540, 539), (524, 526, 539, 538), (522, 524, 538, 537), (520, 522, 537, 536), (518, 520, 536, 535), (516, 518, 535, 534), (514, 516, 534, 533), (512, 514, 533, 532)])
_uv = me_sphere.uv_layers.new(name='UVMap')
_uv.uv.foreach_set('vector', [0.1209, 0.9134, 0.1213, 0.9178, 0.1211, 0.9178, 0.1208, 0.9134, 0.1208, 0.9134, 0.1211, 0.9178, 0.121, 0.9178, 0.1207, 0.9133, 0.1245, 0.9172, 0.1247, 0.9126, 0.1248, 0.9126, 0.1246, 0.9172, 0.1246, 0.9172, 0.1248, 0.9126, 0.125, 0.9126, 0.1248, 0.9171, 0.1248, 0.9171, 0.125, 0.9126, 0.1251, 0.9126, 0.1249, 0.9171, 0.1238, 0.9167, 0.1241, 0.9126, 0.1242, 0.9126, 0.124, 0.9167, 0.124, 0.9167, 0.1242, 0.9126, 0.1244, 0.9126, 0.1241, 0.9167, 0.1241, 0.9167, 0.1244, 0.9126, 0.1245, 0.9126, 0.1242, 0.9167, 0.1268, 0.9127, 0.1267, 0.9126, 0.1267, 0.9124, 0.1268, 0.9123, 0.127, 0.9123, 0.1271, 0.9123, 0.1272, 0.9125, 0.1272, 0.9126, 0.1271, 0.9127, 0.127, 0.9127, 0.1212, 0.9134, 0.1215, 0.9177, 0.1214, 0.9178, 0.1211, 0.9134, 0.1211, 0.9134, 0.1214, 0.9178, 0.1213, 0.9178, 0.1209, 0.9134, 0.1281, 0.9129, 0.1281, 0.913, 0.1281, 0.9131, 0.1279, 0.9132, 0.1278, 0.9131, 0.1277, 0.913, 0.1277, 0.9129, 0.1278, 0.9127, 0.1279, 0.9127, 0.1281, 0.9127, 0.1215, 0.9127, 0.1211, 0.9134, 0.1209, 0.9134, 0.1214, 0.9127, 0.1272, 0.9054, 0.1272, 0.9058, 0.127, 0.9058, 0.127, 0.9054, 0.1244, 0.9176, 0.1241, 0.9167, 0.1242, 0.9167, 0.1245, 0.9176, 0.1242, 0.9176, 0.124, 0.9167, 0.1241, 0.9167, 0.1244, 0.9176, 0.1241, 0.9176, 0.1238, 0.9167, 0.124, 0.9167, 0.1242, 0.9176, 0.125, 0.918, 0.1248, 0.9171, 0.1249, 0.9171, 0.1251, 0.9179, 0.1248, 0.918, 0.1246, 0.9172, 0.1248, 0.9171, 0.125, 0.918, 0.1247, 0.918, 0.1245, 0.9172, 0.1246, 0.9172, 0.1248, 0.918, 0.1212, 0.9126, 0.1208, 0.9134, 0.1207, 0.9133, 0.1211, 0.9126, 0.1214, 0.9127, 0.1209, 0.9134, 0.1208, 0.9134, 0.1212, 0.9126, 0.3421, 0.2786, 0.3417, 0.2784, 0.3422, 0.2765, 0.3429, 0.277, 0.4215, 0.8585, 0.4213, 0.8584, 0.4218, 0.8574, 0.2375, 0.2774, 0.238, 0.2767, 0.2382, 0.2768, 0.3557, 0.8128, 0.3558, 0.8135, 0.3549, 0.8135, 0.3548, 0.8128, 0.4212, 0.8595, 0.4208, 0.8593, 0.4213, 0.8584, 0.4215, 0.8585, 0.3488, 0.2761, 0.3496, 0.2762, 0.3496, 0.2778, 0.349, 0.2777, 0.421, 0.8605, 0.4204, 0.8602, 0.4208, 0.8593, 0.4212, 0.8595, 0.3207, 0.2307, 0.3208, 0.2313, 0.3199, 0.2316, 0.3198, 0.231, 0.4209, 0.8613, 0.4201, 0.861, 0.4204, 0.8602, 0.421, 0.8605, 0.2965, 0.2803, 0.2966, 0.2808, 0.2958, 0.2813, 0.2957, 0.2807, 0.1299, 0.9125, 0.1292, 0.9123, 0.1296, 0.9118, 0.1302, 0.912, 0.2768, 0.2802, 0.2764, 0.2798, 0.2766, 0.2791, 0.2771, 0.2795, 0.1355, 0.9112, 0.1356, 0.9118, 0.1349, 0.9115, 0.1348, 0.9109, 0.2622, 0.2417, 0.2619, 0.2415, 0.2623, 0.2408, 0.2627, 0.2411, 0.1363, 0.9114, 0.1364, 0.9121, 0.1356, 0.9118, 0.1355, 0.9112, 0.2616, 0.2377, 0.2615, 0.2376, 0.2619, 0.2368, 0.2622, 0.2371, 0.1364, 0.9121, 0.1366, 0.9126, 0.1358, 0.9123, 0.1356, 0.9118, 0.2615, 0.2376, 0.2613, 0.2375, 0.2616, 0.2367, 0.2619, 0.2368, 0.3417, 0.2784, 0.3412, 0.2782, 0.3413, 0.2762, 0.3422, 0.2765, 0.4213, 0.8584, 0.4211, 0.8583, 0.4218, 0.8574, 0.2375, 0.2774, 0.2379, 0.2766, 0.238, 0.2767, 0.3558, 0.8135, 0.356, 0.814, 0.3551, 0.814, 0.3549, 0.8135, 0.4208, 0.8593, 0.4204, 0.8591, 0.4211, 0.8583, 0.4213, 0.8584, 0.3496, 0.2762, 0.3505, 0.2764, 0.3501, 0.2779, 0.3496, 0.2778, 0.4204, 0.8602, 0.4199, 0.8599, 0.4204, 0.8591, 0.4208, 0.8593, 0.3208, 0.2313, 0.321, 0.2317, 0.3201, 0.2321, 0.3199, 0.2316, 0.4201, 0.861, 0.4195, 0.8606, 0.4199, 0.8599, 0.4204, 0.8602, 0.2813, 0.2854, 0.2808, 0.2851, 0.2808, 0.2844, 0.2815, 0.2848, 0.1292, 0.9123, 0.1286, 0.9118, 0.1291, 0.9114, 0.1296, 0.9118, 0.2764, 0.2798, 0.2759, 0.2796, 0.2761, 0.2788, 0.2766, 0.2791, 0.1292, 0.9127, 0.1285, 0.9122, 0.1286, 0.9118, 0.1292, 0.9123, 0.2619, 0.2415, 0.2616, 0.2414, 0.2619, 0.2405, 0.2623, 0.2408, 0.3058, 0.2344, 0.3051, 0.2342, 0.305, 0.2336, 0.3058, 0.2338, 0.4195, 0.8606, 0.4189, 0.8601, 0.4195, 0.8595, 0.4199, 0.8599, 0.2808, 0.2851, 0.2802, 0.2849, 0.2801, 0.2842, 0.2808, 0.2844, 0.1286, 0.9118, 0.128, 0.9113, 0.1286, 0.911, 0.1291, 0.9114, 0.2759, 0.2796, 0.2755, 0.2795, 0.2755, 0.2787, 0.2761, 0.2788, 0.1374, 0.9046, 0.1372, 0.9043, 0.138, 0.9039, 0.1382, 0.9042, 0.2616, 0.2414, 0.2613, 0.2413, 0.2614, 0.2404, 0.2619, 0.2405, 0.1365, 0.9048, 0.1362, 0.9045, 0.1372, 0.9043, 0.1374, 0.9046, 0.2613, 0.2375, 0.2612, 0.2375, 0.2613, 0.2366, 0.2616, 0.2367, 0.3412, 0.2782, 0.3406, 0.2781, 0.3405, 0.2761, 0.3413, 0.2762, 0.4211, 0.8583, 0.4209, 0.8581, 0.4218, 0.8574, 0.2375, 0.2774, 0.2377, 0.2765, 0.2379, 0.2766, 0.356, 0.814, 0.3562, 0.8144, 0.3552, 0.8144, 0.3551, 0.814, 0.4204, 0.8591, 0.4201, 0.8588, 0.4209, 0.8581, 0.4211, 0.8583, 0.3505, 0.2764, 0.3512, 0.2768, 0.3506, 0.2782, 0.3501, 0.2779, 0.4199, 0.8599, 0.4195, 0.8595, 0.4201, 0.8588, 0.4204, 0.8591, 0.2612, 0.2375, 0.261, 0.2375, 0.261, 0.2365, 0.2613, 0.2366, 0.3406, 0.2781, 0.3401, 0.2781, 0.3396, 0.2762, 0.3405, 0.2761, 0.4209, 0.8581, 0.4208, 0.8579, 0.4218, 0.8574, 0.2375, 0.2774, 0.2375, 0.2765, 0.2377, 0.2765, 0.3255, 0.8239, 0.3253, 0.8234, 0.3262, 0.8235, 0.3264, 0.824, 0.4201, 0.8588, 0.4199, 0.8585, 0.4208, 0.8579, 0.4209, 0.8581, 0.3512, 0.2768, 0.3519, 0.2774, 0.351, 0.2785, 0.3506, 0.2782, 0.4195, 0.8595, 0.4191, 0.859, 0.4199, 0.8585, 0.4201, 0.8588, 0.3051, 0.2342, 0.3044, 0.2341, 0.3042, 0.2335, 0.305, 0.2336, 0.4189, 0.8601, 0.4185, 0.8594, 0.4191, 0.859, 0.4195, 0.8595, 0.2802, 0.2849, 0.2795, 0.2848, 0.2794, 0.2841, 0.2801, 0.2842, 0.128, 0.9113, 0.1276, 0.9107, 0.1283, 0.9104, 0.1286, 0.911, 0.2755, 0.2795, 0.275, 0.2794, 0.2748, 0.2786, 0.2755, 0.2787, 0.1372, 0.9043, 0.137, 0.9038, 0.1379, 0.9035, 0.138, 0.9039, 0.2613, 0.2413, 0.261, 0.2412, 0.2609, 0.2404, 0.2614, 0.2404, 0.1362, 0.9045, 0.136, 0.9039, 0.137, 0.9038, 0.1372, 0.9043, 0.4185, 0.8594, 0.4182, 0.8587, 0.4189, 0.8584, 0.4191, 0.859, 0.2795, 0.2848, 0.2789, 0.2849, 0.2786, 0.2842, 0.2794, 0.2841, 0.1276, 0.9107, 0.1273, 0.91, 0.128, 0.9099, 0.1283, 0.9104, 0.275, 0.2794, 0.2745, 0.2795, 0.2742, 0.2787, 0.2748, 0.2786, 0.137, 0.9038, 0.1368, 0.9032, 0.1377, 0.9029, 0.1379, 0.9035, 0.261, 0.2412, 0.2606, 0.2413, 0.2604, 0.2404, 0.2609, 0.2404, 0.136, 0.9039, 0.1359, 0.9033, 0.1368, 0.9032, 0.137, 0.9038, 0.261, 0.2375, 0.2608, 0.2375, 0.2606, 0.2366, 0.261, 0.2365, 0.3401, 0.2781, 0.3396, 0.2783, 0.3387, 0.2764, 0.3396, 0.2762, 0.4208, 0.8579, 0.4207, 0.8577, 0.4218, 0.8574, 0.2375, 0.2774, 0.2374, 0.2765, 0.2375, 0.2765, 0.3253, 0.8234, 0.3252, 0.8228, 0.3261, 0.8229, 0.3262, 0.8235, 0.4199, 0.8585, 0.4197, 0.8581, 0.4207, 0.8577, 0.4208, 0.8579, 0.3519, 0.2774, 0.3525, 0.278, 0.3513, 0.2789, 0.351, 0.2785, 0.4191, 0.859, 0.4189, 0.8584, 0.4197, 0.8581, 0.4199, 0.8585, 0.3044, 0.2341, 0.3036, 0.2342, 0.3033, 0.2336, 0.3042, 0.2335, 0.3396, 0.2783, 0.3391, 0.2785, 0.3379, 0.2768, 0.3387, 0.2764, 0.4207, 0.8577, 0.4207, 0.8575, 0.4218, 0.8574, 0.2375, 0.2774, 0.2372, 0.2766, 0.2374, 0.2765, 0.3252, 0.8228, 0.3251, 0.8221, 0.3259, 0.8221, 0.3261, 0.8229, 0.4197, 0.8581, 0.4197, 0.8577, 0.4207, 0.8575, 0.4207, 0.8577, 0.3525, 0.278, 0.3529, 0.2788, 0.3516, 0.2794, 0.3513, 0.2789, 0.4189, 0.8584, 0.4188, 0.8578, 0.4197, 0.8577, 0.4197, 0.8581, 0.3036, 0.2342, 0.3029, 0.2344, 0.3025, 0.2338, 0.3033, 0.2336, 0.4106, 0.867, 0.4105, 0.8664, 0.4114, 0.866, 0.4115, 0.8665, 0.2789, 0.2849, 0.2783, 0.2851, 0.2779, 0.2844, 0.2786, 0.2842, 0.1273, 0.91, 0.1272, 0.9092, 0.1279, 0.9092, 0.128, 0.9099, 0.2745, 0.2795, 0.274, 0.2796, 0.2736, 0.2788, 0.2742, 0.2787, 0.1368, 0.9032, 0.1367, 0.9024, 0.1376, 0.9023, 0.1377, 0.9029, 0.2606, 0.2413, 0.2603, 0.2414, 0.2599, 0.2405, 0.2604, 0.2404, 0.1359, 0.9033, 0.1358, 0.9025, 0.1367, 0.9024, 0.1368, 0.9032, 0.2608, 0.2375, 0.2606, 0.2375, 0.2603, 0.2367, 0.2606, 0.2366, 0.2783, 0.2851, 0.2777, 0.2854, 0.2772, 0.2848, 0.2779, 0.2844, 0.1272, 0.9092, 0.1272, 0.9085, 0.1279, 0.9086, 0.1279, 0.9092, 0.274, 0.2796, 0.2735, 0.2798, 0.273, 0.2791, 0.2736, 0.2788, 0.1367, 0.9024, 0.1367, 0.9016, 0.1376, 0.9016, 0.1376, 0.9023, 0.2603, 0.2414, 0.26, 0.2415, 0.2594, 0.2408, 0.2599, 0.2405, 0.1358, 0.9025, 0.1357, 0.9017, 0.1367, 0.9016, 0.1367, 0.9024, 0.2606, 0.2375, 0.2605, 0.2376, 0.26, 0.2368, 0.2603, 0.2367, 0.3391, 0.2785, 0.3386, 0.2788, 0.3371, 0.2773, 0.3379, 0.2768, 0.4207, 0.8575, 0.4207, 0.8573, 0.4218, 0.8574, 0.2375, 0.2774, 0.237, 0.2767, 0.2372, 0.2766, 0.3251, 0.8221, 0.325, 0.8212, 0.3259, 0.8213, 0.3259, 0.8221, 0.4197, 0.8577, 0.4197, 0.8572, 0.4207, 0.8573, 0.4207, 0.8575, 0.3356, 0.2963, 0.3355, 0.2955, 0.337, 0.2951, 0.3371, 0.2956, 0.4188, 0.8578, 0.4188, 0.8572, 0.4197, 0.8572, 0.4197, 0.8577, 0.3029, 0.2344, 0.3022, 0.2348, 0.3017, 0.2342, 0.3025, 0.2338, 0.4105, 0.8664, 0.4104, 0.8656, 0.4113, 0.8654, 0.4114, 0.866, 0.2375, 0.2774, 0.2369, 0.2768, 0.237, 0.2767, 0.325, 0.8212, 0.325, 0.8204, 0.3258, 0.8204, 0.3259, 0.8213, 0.4197, 0.8572, 0.4198, 0.8568, 0.4207, 0.8571, 0.4207, 0.8573, 0.3355, 0.2955, 0.3355, 0.2947, 0.337, 0.2946, 0.337, 0.2951, 0.4188, 0.8572, 0.4189, 0.8566, 0.4198, 0.8568, 0.4197, 0.8572, 0.3022, 0.2348, 0.3015, 0.2352, 0.301, 0.2347, 0.3017, 0.2342, 0.4104, 0.8656, 0.4103, 0.8649, 0.4113, 0.8648, 0.4113, 0.8654, 0.2777, 0.2854, 0.2771, 0.2858, 0.2765, 0.2852, 0.2772, 0.2848, 0.1272, 0.9085, 0.1274, 0.9077, 0.1281, 0.9079, 0.1279, 0.9086, 0.2735, 0.2798, 0.2731, 0.2802, 0.2724, 0.2795, 0.273, 0.2791, 0.1367, 0.9016, 0.1366, 0.9008, 0.1376, 0.9008, 0.1376, 0.9016, 0.26, 0.2415, 0.2597, 0.2417, 0.259, 0.2411, 0.2594, 0.2408, 0.1357, 0.9017, 0.1357, 0.9008, 0.1366, 0.9008, 0.1367, 0.9016, 0.2605, 0.2376, 0.2603, 0.2377, 0.2597, 0.2371, 0.26, 0.2368, 0.3386, 0.2788, 0.3383, 0.2792, 0.3365, 0.278, 0.3371, 0.2773, 0.4207, 0.8573, 0.4207, 0.8571, 0.4218, 0.8574, 0.2731, 0.2802, 0.2727, 0.2805, 0.272, 0.28, 0.2724, 0.2795, 0.1366, 0.9008, 0.1367, 0.9, 0.1376, 0.9, 0.1376, 0.9008, 0.2597, 0.2417, 0.2594, 0.242, 0.2587, 0.2415, 0.259, 0.2411, 0.1357, 0.9008, 0.1357, 0.8999, 0.1367, 0.9, 0.1366, 0.9008, 0.2603, 0.2377, 0.2602, 0.2378, 0.2594, 0.2373, 0.2597, 0.2371, 0.3383, 0.2792, 0.338, 0.2797, 0.336, 0.2787, 0.3365, 0.278, 0.4207, 0.8571, 0.4208, 0.8569, 0.4218, 0.8574, 0.2375, 0.2774, 0.2368, 0.2769, 0.2369, 0.2768, 0.325, 0.8204, 0.325, 0.8195, 0.3259, 0.8195, 0.3258, 0.8204, 0.4198, 0.8568, 0.4199, 0.8564, 0.4208, 0.8569, 0.4207, 0.8571, 0.3355, 0.2947, 0.3355, 0.2938, 0.337, 0.2941, 0.337, 0.2946, 0.4189, 0.8566, 0.4192, 0.856, 0.4199, 0.8564, 0.4198, 0.8568, 0.3015, 0.2352, 0.301, 0.2358, 0.3004, 0.2354, 0.301, 0.2347, 0.4103, 0.8649, 0.4103, 0.8641, 0.4113, 0.8642, 0.4113, 0.8648, 0.2771, 0.2858, 0.2767, 0.2863, 0.276, 0.2858, 0.2765, 0.2852, 0.1274, 0.9077, 0.1277, 0.907, 0.1283, 0.9074, 0.1281, 0.9079, 0.4199, 0.8564, 0.4202, 0.8561, 0.421, 0.8567, 0.4208, 0.8569, 0.3355, 0.2938, 0.3356, 0.293, 0.3371, 0.2936, 0.337, 0.2941, 0.4192, 0.856, 0.4195, 0.8555, 0.4202, 0.8561, 0.4199, 0.8564, 0.301, 0.2358, 0.3006, 0.2364, 0.3, 0.2361, 0.3004, 0.2354, 0.4103, 0.8641, 0.4104, 0.8633, 0.4113, 0.8636, 0.4113, 0.8642, 0.2767, 0.2863, 0.2763, 0.2868, 0.2756, 0.2864, 0.276, 0.2858, 0.1277, 0.907, 0.1281, 0.9064, 0.1287, 0.9068, 0.1283, 0.9074, 0.2727, 0.2805, 0.2725, 0.281, 0.2716, 0.2806, 0.272, 0.28, 0.1367, 0.9, 0.1367, 0.8992, 0.1376, 0.8993, 0.1376, 0.9, 0.2594, 0.242, 0.2592, 0.2423, 0.2584, 0.2419, 0.2587, 0.2415, 0.1357, 0.8999, 0.1358, 0.8991, 0.1367, 0.8992, 0.1367, 0.9, 0.2602, 0.2378, 0.2601, 0.238, 0.2592, 0.2376, 0.2594, 0.2373, 0.338, 0.2797, 0.3378, 0.2802, 0.3357, 0.2796, 0.336, 0.2787, 0.4208, 0.8569, 0.421, 0.8567, 0.4218, 0.8574, 0.2375, 0.2774, 0.2367, 0.2771, 0.2368, 0.2769, 0.325, 0.8195, 0.3251, 0.8187, 0.3259, 0.8186, 0.3259, 0.8195, 0.1367, 0.8992, 0.1368, 0.8984, 0.1377, 0.8986, 0.1376, 0.8993, 0.2592, 0.2423, 0.2591, 0.2426, 0.2582, 0.2424, 0.2584, 0.2419, 0.1358, 0.8991, 0.1359, 0.8982, 0.1368, 0.8984, 0.1367, 0.8992, 0.2601, 0.238, 0.26, 0.2382, 0.2591, 0.2379, 0.2592, 0.2376, 0.3378, 0.2802, 0.3377, 0.2807, 0.3355, 0.2804, 0.3357, 0.2796, 0.421, 0.8567, 0.4211, 0.8566, 0.4218, 0.8574, 0.2375, 0.2774, 0.2366, 0.2772, 0.2367, 0.2771, 0.3251, 0.8187, 0.3252, 0.8179, 0.3261, 0.8178, 0.3259, 0.8186, 0.4202, 0.8561, 0.4205, 0.8558, 0.4211, 0.8566, 0.421, 0.8567, 0.3529, 0.282, 0.3525, 0.2828, 0.3513, 0.2819, 0.3516, 0.2815, 0.4195, 0.8555, 0.42, 0.8551, 0.4205, 0.8558, 0.4202, 0.8561, 0.3006, 0.2364, 0.3003, 0.2371, 0.2997, 0.2369, 0.3, 0.2361, 0.4104, 0.8633, 0.4105, 0.8626, 0.4114, 0.863, 0.4113, 0.8636, 0.2763, 0.2868, 0.2761, 0.2874, 0.2753, 0.2871, 0.2756, 0.2864, 0.1281, 0.9064, 0.1287, 0.9059, 0.1292, 0.9064, 0.1287, 0.9068, 0.2725, 0.281, 0.2723, 0.2814, 0.2714, 0.2812, 0.2716, 0.2806, 0.3525, 0.2828, 0.3519, 0.2834, 0.351, 0.2823, 0.3513, 0.2819, 0.42, 0.8551, 0.4205, 0.8548, 0.4209, 0.8556, 0.4205, 0.8558, 0.3003, 0.2371, 0.3002, 0.2379, 0.2996, 0.2377, 0.2997, 0.2369, 0.4105, 0.8626, 0.4106, 0.862, 0.4115, 0.8625, 0.4114, 0.863, 0.2761, 0.2874, 0.276, 0.288, 0.2752, 0.2879, 0.2753, 0.2871, 0.1287, 0.9059, 0.1294, 0.9055, 0.1297, 0.906, 0.1292, 0.9064, 0.2723, 0.2814, 0.2722, 0.2819, 0.2713, 0.2818, 0.2714, 0.2812, 0.1368, 0.8984, 0.137, 0.8977, 0.1379, 0.898, 0.1377, 0.8986, 0.2591, 0.2426, 0.2591, 0.243, 0.2581, 0.2429, 0.2582, 0.2424, 0.1359, 0.8982, 0.136, 0.8975, 0.137, 0.8977, 0.1368, 0.8984, 0.26, 0.2382, 0.26, 0.2383, 0.2591, 0.2383, 0.2591, 0.2379, 0.3377, 0.2807, 0.3377, 0.2812, 0.3355, 0.2813, 0.3355, 0.2804, 0.4211, 0.8566, 0.4213, 0.8565, 0.4218, 0.8574, 0.2375, 0.2774, 0.2366, 0.2774, 0.2366, 0.2772, 0.3252, 0.8179, 0.3253, 0.8171, 0.3262, 0.8171, 0.3261, 0.8178, 0.4205, 0.8558, 0.4209, 0.8556, 0.4213, 0.8565, 0.4211, 0.8566, 0.2591, 0.243, 0.2591, 0.2433, 0.2581, 0.2434, 0.2581, 0.2429, 0.136, 0.8975, 0.1362, 0.8969, 0.1372, 0.8971, 0.137, 0.8977, 0.26, 0.2383, 0.26, 0.2385, 0.2591, 0.2386, 0.2591, 0.2383, 0.3377, 0.2812, 0.3378, 0.2817, 0.3357, 0.2822, 0.3355, 0.2813, 0.4213, 0.8565, 0.4215, 0.8564, 0.4218, 0.8574, 0.2375, 0.2774, 0.2366, 0.2776, 0.2366, 0.2774, 0.3253, 0.8171, 0.3255, 0.8165, 0.3264, 0.8165, 0.3262, 0.8171, 0.4209, 0.8556, 0.4213, 0.8554, 0.4215, 0.8564, 0.4213, 0.8565, 0.3519, 0.2834, 0.3512, 0.284, 0.3506, 0.2827, 0.351, 0.2823, 0.4205, 0.8548, 0.4211, 0.8545, 0.4213, 0.8554, 0.4209, 0.8556, 0.3002, 0.2379, 0.3002, 0.2386, 0.2996, 0.2385, 0.2996, 0.2377, 0.4203, 0.8541, 0.421, 0.8538, 0.4211, 0.8545, 0.4205, 0.8548, 0.276, 0.288, 0.276, 0.2887, 0.2752, 0.2886, 0.2752, 0.2879, 0.1294, 0.9055, 0.1301, 0.9052, 0.1304, 0.9058, 0.1297, 0.906, 0.2722, 0.2819, 0.2722, 0.2824, 0.2713, 0.2824, 0.2713, 0.2818, 0.137, 0.8977, 0.1372, 0.8971, 0.138, 0.8975, 0.1379, 0.898, 0.4211, 0.8545, 0.4217, 0.8544, 0.4217, 0.8553, 0.4213, 0.8554, 0.3002, 0.2386, 0.3004, 0.2393, 0.2998, 0.2393, 0.2996, 0.2385, 0.421, 0.8538, 0.4218, 0.8536, 0.4217, 0.8544, 0.4211, 0.8545, 0.276, 0.2887, 0.2762, 0.2893, 0.2754, 0.2893, 0.2752, 0.2886, 0.1301, 0.9052, 0.1308, 0.905, 0.131, 0.9056, 0.1304, 0.9058, 0.2722, 0.2824, 0.2723, 0.2829, 0.2715, 0.283, 0.2713, 0.2824, 0.1372, 0.8971, 0.1374, 0.8967, 0.1382, 0.8971, 0.138, 0.8975, 0.2591, 0.2433, 0.2591, 0.2436, 0.2583, 0.2438, 0.2581, 0.2434, 0.1362, 0.8969, 0.1365, 0.8964, 0.1374, 0.8967, 0.1372, 0.8971, 0.26, 0.2385, 0.2601, 0.2387, 0.2591, 0.2389, 0.2591, 0.2386, 0.3378, 0.2817, 0.338, 0.2822, 0.336, 0.2829, 0.3357, 0.2822, 0.4215, 0.8564, 0.4217, 0.8563, 0.4218, 0.8574, 0.2375, 0.2774, 0.2366, 0.2777, 0.2366, 0.2776, 0.3316, 0.8166, 0.3315, 0.8171, 0.3306, 0.817, 0.3307, 0.8165, 0.4213, 0.8554, 0.4217, 0.8553, 0.4217, 0.8563, 0.4215, 0.8564, 0.3512, 0.284, 0.3505, 0.2844, 0.3501, 0.2829, 0.3506, 0.2827, 0.1405, 0.9117, 0.1405, 0.9123, 0.1396, 0.9125, 0.1397, 0.9119, 0.2601, 0.2387, 0.2601, 0.2388, 0.2593, 0.2392, 0.2591, 0.2389, 0.338, 0.2822, 0.3383, 0.2826, 0.3365, 0.2836, 0.336, 0.2829, 0.4217, 0.8563, 0.4219, 0.8563, 0.4218, 0.8574, 0.2375, 0.2774, 0.2367, 0.2779, 0.2366, 0.2777, 0.3315, 0.8171, 0.3315, 0.8177, 0.3305, 0.8176, 0.3306, 0.817, 0.4217, 0.8553, 0.4221, 0.8553, 0.4219, 0.8563, 0.4217, 0.8563, 0.3505, 0.2844, 0.3496, 0.2846, 0.3496, 0.2831, 0.3501, 0.2829, 0.4217, 0.8544, 0.4224, 0.8544, 0.4221, 0.8553, 0.4217, 0.8553, 0.3211, 0.2335, 0.321, 0.234, 0.3201, 0.2338, 0.3202, 0.2331, 0.4218, 0.8536, 0.4226, 0.8536, 0.4224, 0.8544, 0.4217, 0.8544, 0.2762, 0.2893, 0.2764, 0.2898, 0.2757, 0.29, 0.2754, 0.2893, 0.1308, 0.905, 0.1316, 0.905, 0.1317, 0.9056, 0.131, 0.9056, 0.2723, 0.2829, 0.2725, 0.2833, 0.2717, 0.2836, 0.2715, 0.283, 0.1397, 0.9119, 0.1396, 0.9125, 0.1388, 0.9127, 0.1388, 0.9122, 0.2591, 0.2436, 0.2593, 0.2439, 0.2585, 0.2443, 0.2583, 0.2438, 0.321, 0.234, 0.3209, 0.2347, 0.32, 0.2345, 0.3201, 0.2338, 0.4226, 0.8536, 0.4234, 0.8538, 0.423, 0.8545, 0.4224, 0.8544, 0.2968, 0.2844, 0.2967, 0.285, 0.2959, 0.2847, 0.296, 0.284, 0.1316, 0.905, 0.1324, 0.9052, 0.1323, 0.9058, 0.1317, 0.9056, 0.2725, 0.2833, 0.2728, 0.2837, 0.2721, 0.2841, 0.2717, 0.2836, 0.1396, 0.9125, 0.1395, 0.9132, 0.1387, 0.9134, 0.1388, 0.9127, 0.2593, 0.2439, 0.2595, 0.2442, 0.2588, 0.2446, 0.2585, 0.2443, 0.1405, 0.9123, 0.1404, 0.9131, 0.1395, 0.9132, 0.1396, 0.9125, 0.2601, 0.2388, 0.2602, 0.239, 0.2595, 0.2395, 0.2593, 0.2392, 0.3383, 0.2826, 0.3386, 0.283, 0.3371, 0.2842, 0.3365, 0.2836, 0.4219, 0.8563, 0.4222, 0.8564, 0.4218, 0.8574, 0.2375, 0.2774, 0.2368, 0.278, 0.2367, 0.2779, 0.3315, 0.8177, 0.3314, 0.8184, 0.3305, 0.8184, 0.3305, 0.8176, 0.4221, 0.8553, 0.4226, 0.8554, 0.4222, 0.8564, 0.4219, 0.8563, 0.3496, 0.2846, 0.3488, 0.2847, 0.349, 0.2831, 0.3496, 0.2831, 0.4224, 0.8544, 0.423, 0.8545, 0.4226, 0.8554, 0.4221, 0.8553, 0.2602, 0.239, 0.2604, 0.2391, 0.2598, 0.2397, 0.2595, 0.2395, 0.3386, 0.283, 0.3391, 0.2832, 0.3379, 0.2847, 0.3371, 0.2842, 0.4222, 0.8564, 0.4224, 0.8565, 0.4218, 0.8574, 0.2375, 0.2774, 0.2369, 0.2781, 0.2368, 0.278, 0.3314, 0.8184, 0.3314, 0.8192, 0.3304, 0.8192, 0.3305, 0.8184, 0.4226, 0.8554, 0.423, 0.8556, 0.4224, 0.8565, 0.4222, 0.8564, 0.3488, 0.2847, 0.3479, 0.2846, 0.3485, 0.2831, 0.349, 0.2831, 0.423, 0.8545, 0.4235, 0.8548, 0.423, 0.8556, 0.4226, 0.8554, 0.3209, 0.2347, 0.3209, 0.2354, 0.32, 0.2352, 0.32, 0.2345, 0.4234, 0.8538, 0.4241, 0.8541, 0.4235, 0.8548, 0.423, 0.8545, 0.2967, 0.285, 0.2967, 0.2856, 0.2959, 0.2854, 0.2959, 0.2847, 0.1324, 0.9052, 0.1331, 0.9055, 0.1329, 0.906, 0.1323, 0.9058, 0.2728, 0.2837, 0.2732, 0.284, 0.2726, 0.2845, 0.2721, 0.2841, 0.1395, 0.9132, 0.1395, 0.9139, 0.1387, 0.9141, 0.1387, 0.9134, 0.2595, 0.2442, 0.2598, 0.2444, 0.2591, 0.245, 0.2588, 0.2446, 0.1404, 0.9131, 0.1404, 0.9139, 0.1395, 0.9139, 0.1395, 0.9132, 0.2967, 0.2856, 0.2966, 0.2862, 0.2958, 0.2861, 0.2959, 0.2854, 0.1331, 0.9055, 0.1337, 0.9059, 0.1335, 0.9064, 0.1329, 0.906, 0.2926, 0.2795, 0.2926, 0.28, 0.2919, 0.28, 0.292, 0.2793, 0.1395, 0.9139, 0.1395, 0.9148, 0.1387, 0.9148, 0.1387, 0.9141, 0.2598, 0.2444, 0.26, 0.2446, 0.2596, 0.2452, 0.2591, 0.245, 0.1404, 0.9139, 0.1403, 0.9148, 0.1395, 0.9148, 0.1395, 0.9139, 0.2604, 0.2391, 0.2605, 0.2392, 0.26, 0.2399, 0.2598, 0.2397, 0.3391, 0.2832, 0.3396, 0.2834, 0.3387, 0.285, 0.3379, 0.2847, 0.4224, 0.8565, 0.4225, 0.8566, 0.4218, 0.8574, 0.2375, 0.2774, 0.2371, 0.2782, 0.2369, 0.2781, 0.3314, 0.8192, 0.3314, 0.8201, 0.3304, 0.8201, 0.3304, 0.8192, 0.423, 0.8556, 0.4233, 0.8558, 0.4225, 0.8566, 0.4224, 0.8565, 0.3479, 0.2846, 0.3471, 0.2844, 0.348, 0.2829, 0.3485, 0.2831, 0.4235, 0.8548, 0.4241, 0.8551, 0.4233, 0.8558, 0.423, 0.8556, 0.3209, 0.2354, 0.3208, 0.2361, 0.3199, 0.2361, 0.32, 0.2352, 0.4241, 0.8541, 0.4248, 0.8545, 0.4241, 0.8551, 0.4235, 0.8548, 0.4225, 0.8566, 0.4227, 0.8567, 0.4218, 0.8574, 0.2375, 0.2774, 0.2372, 0.2783, 0.2371, 0.2782, 0.3314, 0.8201, 0.3314, 0.821, 0.3304, 0.821, 0.3304, 0.8201, 0.4233, 0.8558, 0.4236, 0.8561, 0.4227, 0.8567, 0.4225, 0.8566, 0.3471, 0.2844, 0.3463, 0.284, 0.3475, 0.2827, 0.348, 0.2829, 0.4241, 0.8551, 0.4245, 0.8555, 0.4236, 0.8561, 0.4233, 0.8558, 0.3208, 0.2361, 0.3208, 0.2369, 0.3199, 0.2369, 0.3199, 0.2361, 0.4248, 0.8545, 0.4253, 0.8551, 0.4245, 0.8555, 0.4241, 0.8551, 0.2966, 0.2862, 0.2966, 0.2868, 0.2958, 0.2869, 0.2958, 0.2861, 0.1337, 0.9059, 0.1343, 0.9064, 0.1339, 0.9068, 0.1335, 0.9064, 0.2926, 0.28, 0.2926, 0.2805, 0.2919, 0.2806, 0.2919, 0.28, 0.1395, 0.9148, 0.1394, 0.9156, 0.1387, 0.9156, 0.1387, 0.9148, 0.26, 0.2446, 0.2604, 0.2447, 0.26, 0.2453, 0.2596, 0.2452, 0.1403, 0.9148, 0.1403, 0.9157, 0.1394, 0.9156, 0.1395, 0.9148, 0.2605, 0.2392, 0.2607, 0.2392, 0.2604, 0.24, 0.26, 0.2399, 0.3396, 0.2834, 0.3401, 0.2835, 0.3396, 0.2851, 0.3387, 0.285, 0.1263, 0.9118, 0.1261, 0.9114, 0.1269, 0.9109, 0.127, 0.9113, 0.2926, 0.2805, 0.2926, 0.281, 0.2919, 0.2812, 0.2919, 0.2806, 0.1394, 0.9156, 0.1395, 0.9164, 0.1387, 0.9163, 0.1387, 0.9156, 0.2604, 0.2447, 0.2607, 0.2447, 0.2605, 0.2454, 0.26, 0.2453, 0.1403, 0.9157, 0.1403, 0.9165, 0.1395, 0.9164, 0.1394, 0.9156, 0.2607, 0.2392, 0.2609, 0.2392, 0.2607, 0.24, 0.2604, 0.24, 0.3401, 0.2835, 0.3406, 0.2835, 0.3405, 0.285, 0.3396, 0.2851, 0.4227, 0.8567, 0.4228, 0.8569, 0.4218, 0.8574, 0.2375, 0.2774, 0.2374, 0.2783, 0.2372, 0.2783, 0.3314, 0.821, 0.3314, 0.8218, 0.3304, 0.8219, 0.3304, 0.821, 0.4236, 0.8561, 0.4238, 0.8565, 0.4228, 0.8569, 0.4227, 0.8567, 0.3463, 0.284, 0.3457, 0.2835, 0.3471, 0.2823, 0.3475, 0.2827, 0.4245, 0.8555, 0.4248, 0.856, 0.4238, 0.8565, 0.4236, 0.8561, 0.3208, 0.2369, 0.3208, 0.2376, 0.3199, 0.2377, 0.3199, 0.2369, 0.4253, 0.8551, 0.4258, 0.8557, 0.4248, 0.856, 0.4245, 0.8555, 0.2966, 0.2868, 0.2966, 0.2875, 0.2958, 0.2876, 0.2958, 0.2869, 0.3314, 0.8218, 0.3314, 0.8226, 0.3305, 0.8227, 0.3304, 0.8219, 0.4238, 0.8565, 0.424, 0.8568, 0.4229, 0.8571, 0.4228, 0.8569, 0.3457, 0.2835, 0.3451, 0.2828, 0.3467, 0.2819, 0.3471, 0.2823, 0.4248, 0.856, 0.4251, 0.8566, 0.424, 0.8568, 0.4238, 0.8565, 0.3208, 0.2376, 0.3208, 0.2383, 0.3199, 0.2385, 0.3199, 0.2377, 0.4258, 0.8557, 0.4261, 0.8564, 0.4251, 0.8566, 0.4248, 0.856, 0.2966, 0.2875, 0.2966, 0.2881, 0.2958, 0.2883, 0.2958, 0.2876, 0.1261, 0.9114, 0.126, 0.9108, 0.1268, 0.9105, 0.1269, 0.9109, 0.2926, 0.281, 0.2926, 0.2815, 0.2919, 0.2818, 0.2919, 0.2812, 0.1395, 0.9164, 0.1395, 0.9172, 0.1387, 0.917, 0.1387, 0.9163, 0.2607, 0.2447, 0.2611, 0.2447, 0.2611, 0.2453, 0.2605, 0.2454, 0.1403, 0.9165, 0.1404, 0.9174, 0.1395, 0.9172, 0.1395, 0.9164, 0.2609, 0.2392, 0.261, 0.2392, 0.2611, 0.24, 0.2607, 0.24, 0.3406, 0.2835, 0.3412, 0.2833, 0.3413, 0.2848, 0.3405, 0.285, 0.4228, 0.8569, 0.4229, 0.8571, 0.4218, 0.8574, 0.2375, 0.2774, 0.2376, 0.2783, 0.2374, 0.2783, 0.2926, 0.2815, 0.2926, 0.2819, 0.2919, 0.2823, 0.2919, 0.2818, 0.1395, 0.9172, 0.1395, 0.9179, 0.1387, 0.9176, 0.1387, 0.917, 0.2611, 0.2447, 0.2614, 0.2446, 0.2616, 0.2452, 0.2611, 0.2453, 0.1404, 0.9174, 0.1404, 0.9181, 0.1395, 0.9179, 0.1395, 0.9172, 0.261, 0.2392, 0.2612, 0.2392, 0.2614, 0.2399, 0.2611, 0.24, 0.3412, 0.2833, 0.3417, 0.2831, 0.3422, 0.2844, 0.3413, 0.2848, 0.4229, 0.8571, 0.4229, 0.8573, 0.4218, 0.8574, 0.2375, 0.2774, 0.2378, 0.2782, 0.2376, 0.2783, 0.3314, 0.8226, 0.3315, 0.8234, 0.3305, 0.8234, 0.3305, 0.8227, 0.424, 0.8568, 0.4241, 0.8573, 0.4229, 0.8573, 0.4229, 0.8571, 0.3451, 0.2828, 0.3447, 0.2821, 0.3465, 0.2815, 0.3467, 0.2819, 0.4251, 0.8566, 0.4252, 0.8572, 0.4241, 0.8573, 0.424, 0.8568, 0.3208, 0.2383, 0.3208, 0.2389, 0.3199, 0.2392, 0.3199, 0.2385, 0.4261, 0.8564, 0.4262, 0.8572, 0.4252, 0.8572, 0.4251, 0.8566, 0.2966, 0.2881, 0.2966, 0.2886, 0.2958, 0.2889, 0.2958, 0.2883, 0.126, 0.9108, 0.1259, 0.9102, 0.1267, 0.9099, 0.1268, 0.9105, 0.4241, 0.8573, 0.4241, 0.8577, 0.4229, 0.8575, 0.4229, 0.8573, 0.3447, 0.2821, 0.3445, 0.2813, 0.3463, 0.281, 0.3465, 0.2815, 0.4252, 0.8572, 0.4252, 0.8578, 0.4241, 0.8577, 0.4241, 0.8573, 0.3208, 0.2389, 0.3209, 0.2395, 0.32, 0.2398, 0.3199, 0.2392, 0.4262, 0.8572, 0.4262, 0.858, 0.4252, 0.8578, 0.4252, 0.8572, 0.2966, 0.2886, 0.2967, 0.289, 0.2959, 0.2895, 0.2958, 0.2889, 0.1259, 0.9102, 0.1258, 0.9095, 0.1266, 0.9093, 0.1267, 0.9099, 0.2926, 0.2819, 0.2926, 0.2823, 0.292, 0.2828, 0.2919, 0.2823, 0.135, 0.9159, 0.1347, 0.9151, 0.1354, 0.915, 0.1356, 0.9157, 0.2614, 0.2446, 0.2617, 0.2444, 0.262, 0.245, 0.2616, 0.2452, 0.1404, 0.9181, 0.1405, 0.9187, 0.1396, 0.9185, 0.1395, 0.9179, 0.2612, 0.2392, 0.2614, 0.2391, 0.2617, 0.2397, 0.2614, 0.2399, 0.3417, 0.2831, 0.3421, 0.2828, 0.3429, 0.2839, 0.3422, 0.2844, 0.4229, 0.8573, 0.4229, 0.8575, 0.4218, 0.8574, 0.2375, 0.2774, 0.2379, 0.2781, 0.2378, 0.2782, 0.3315, 0.8234, 0.3315, 0.824, 0.3306, 0.824, 0.3305, 0.8234, 0.1347, 0.9151, 0.1347, 0.9142, 0.1353, 0.9143, 0.1354, 0.915, 0.2617, 0.2444, 0.262, 0.2442, 0.2624, 0.2446, 0.262, 0.245, 0.1405, 0.9187, 0.1405, 0.9192, 0.1397, 0.9189, 0.1396, 0.9185, 0.2614, 0.2391, 0.2615, 0.239, 0.262, 0.2395, 0.2617, 0.2397, 0.3421, 0.2828, 0.3425, 0.2824, 0.3435, 0.2832, 0.3429, 0.2839, 0.4229, 0.8575, 0.4229, 0.8578, 0.4218, 0.8574, 0.2375, 0.2774, 0.2381, 0.278, 0.2379, 0.2781, 0.3315, 0.824, 0.3316, 0.8244, 0.3307, 0.8245, 0.3306, 0.824, 0.4241, 0.8577, 0.424, 0.8581, 0.4229, 0.8578, 0.4229, 0.8575, 0.3445, 0.2813, 0.3444, 0.2804, 0.3463, 0.2804, 0.3463, 0.281, 0.4252, 0.8578, 0.425, 0.8584, 0.424, 0.8581, 0.4241, 0.8577, 0.3208, 0.2249, 0.3207, 0.2253, 0.3198, 0.225, 0.3199, 0.2246, 0.4262, 0.858, 0.426, 0.8587, 0.425, 0.8584, 0.4252, 0.8578, 0.2966, 0.2754, 0.2965, 0.2757, 0.2957, 0.2753, 0.2958, 0.2749, 0.1258, 0.9095, 0.1258, 0.9087, 0.1266, 0.9087, 0.1266, 0.9093, 0.2761, 0.284, 0.2765, 0.2837, 0.2768, 0.2841, 0.2763, 0.2845, 0.3444, 0.2804, 0.3445, 0.2796, 0.3463, 0.2799, 0.3463, 0.2804, 0.425, 0.8584, 0.4248, 0.859, 0.4238, 0.8585, 0.424, 0.8581, 0.3207, 0.2253, 0.3206, 0.2258, 0.3197, 0.2256, 0.3198, 0.225, 0.426, 0.8587, 0.4257, 0.8594, 0.4248, 0.859, 0.425, 0.8584, 0.2965, 0.2757, 0.2964, 0.2762, 0.2956, 0.2758, 0.2957, 0.2753, 0.1258, 0.9087, 0.1258, 0.9079, 0.1266, 0.908, 0.1266, 0.9087, 0.2925, 0.27, 0.2924, 0.2704, 0.2917, 0.2699, 0.2918, 0.2695, 0.1347, 0.9142, 0.1347, 0.9134, 0.1354, 0.9135, 0.1353, 0.9143, 0.262, 0.2442, 0.2623, 0.2439, 0.2628, 0.2443, 0.2624, 0.2446, 0.1368, 0.905, 0.1366, 0.9056, 0.1358, 0.9058, 0.1359, 0.9052, 0.2615, 0.239, 0.2616, 0.2388, 0.2623, 0.2392, 0.262, 0.2395, 0.3425, 0.2824, 0.3428, 0.2819, 0.344, 0.2825, 0.3435, 0.2832, 0.4229, 0.8578, 0.4228, 0.858, 0.4218, 0.8574, 0.2375, 0.2774, 0.2382, 0.2779, 0.2381, 0.278, 0.3562, 0.8066, 0.356, 0.8072, 0.3551, 0.8071, 0.3552, 0.8065, 0.424, 0.8581, 0.4238, 0.8585, 0.4228, 0.858, 0.4229, 0.8578, 0.2623, 0.2439, 0.2625, 0.2436, 0.2631, 0.2438, 0.2628, 0.2443, 0.1366, 0.9056, 0.1364, 0.9063, 0.1356, 0.9064, 0.1358, 0.9058, 0.2616, 0.2388, 0.2617, 0.2387, 0.2625, 0.2389, 0.2623, 0.2392, 0.3428, 0.2819, 0.343, 0.2814, 0.3444, 0.2816, 0.344, 0.2825, 0.4228, 0.858, 0.4227, 0.8581, 0.4218, 0.8574, 0.2375, 0.2774, 0.2383, 0.2777, 0.2382, 0.2779, 0.356, 0.8072, 0.3558, 0.8079, 0.3549, 0.8078, 0.3551, 0.8071, 0.4238, 0.8585, 0.4236, 0.8588, 0.4227, 0.8581, 0.4228, 0.858, 0.3445, 0.2796, 0.3447, 0.2788, 0.3465, 0.2794, 0.3463, 0.2799, 0.4248, 0.859, 0.4244, 0.8595, 0.4236, 0.8588, 0.4238, 0.8585, 0.3206, 0.2258, 0.3205, 0.2264, 0.3196, 0.2262, 0.3197, 0.2256, 0.4257, 0.8594, 0.4252, 0.8601, 0.4244, 0.8595, 0.4248, 0.859, 0.2964, 0.2762, 0.2963, 0.2767, 0.2955, 0.2764, 0.2956, 0.2758, 0.1258, 0.9079, 0.1259, 0.9072, 0.1267, 0.9074, 0.1266, 0.908, 0.2924, 0.2704, 0.2924, 0.2708, 0.2916, 0.2704, 0.2917, 0.2699, 0.1347, 0.9134, 0.135, 0.9126, 0.1356, 0.9128, 0.1354, 0.9135, 0.3205, 0.2264, 0.3204, 0.2271, 0.3195, 0.227, 0.3196, 0.2262, 0.4252, 0.8601, 0.4247, 0.8606, 0.424, 0.8599, 0.4244, 0.8595, 0.2963, 0.2767, 0.2963, 0.2773, 0.2954, 0.2771, 0.2955, 0.2764, 0.1259, 0.9072, 0.126, 0.9065, 0.1268, 0.9068, 0.1267, 0.9074, 0.2924, 0.2708, 0.2924, 0.2712, 0.2916, 0.271, 0.2916, 0.2704, 0.1356, 0.9064, 0.1355, 0.9072, 0.1348, 0.9073, 0.1349, 0.9066, 0.2625, 0.2436, 0.2626, 0.2433, 0.2632, 0.2434, 0.2631, 0.2438, 0.1364, 0.9063, 0.1363, 0.9071, 0.1355, 0.9072, 0.1356, 0.9064, 0.2617, 0.2387, 0.2618, 0.2385, 0.2626, 0.2386, 0.2625, 0.2389, 0.3551, 0.287, 0.355, 0.2875, 0.3535, 0.2868, 0.3536, 0.286, 0.4227, 0.8581, 0.4225, 0.8583, 0.4218, 0.8574, 0.2375, 0.2774, 0.2384, 0.2776, 0.2383, 0.2777, 0.3558, 0.8079, 0.3557, 0.8086, 0.3548, 0.8086, 0.3549, 0.8078, 0.4236, 0.8588, 0.4232, 0.8591, 0.4225, 0.8583, 0.4227, 0.8581, 0.3447, 0.2788, 0.3451, 0.278, 0.3467, 0.279, 0.3465, 0.2794, 0.4244, 0.8595, 0.424, 0.8599, 0.4232, 0.8591, 0.4236, 0.8588, 0.2618, 0.2385, 0.2618, 0.2383, 0.2626, 0.2383, 0.2626, 0.2386, 0.355, 0.2875, 0.355, 0.288, 0.3534, 0.2877, 0.3535, 0.2868, 0.4225, 0.8583, 0.4223, 0.8584, 0.4218, 0.8574, 0.2375, 0.2774, 0.2384, 0.2774, 0.2384, 0.2776, 0.3557, 0.8086, 0.3556, 0.8095, 0.3547, 0.8094, 0.3548, 0.8086, 0.4232, 0.8591, 0.4229, 0.8594, 0.4223, 0.8584, 0.4225, 0.8583, 0.3451, 0.278, 0.3457, 0.2774, 0.3471, 0.2785, 0.3467, 0.279, 0.424, 0.8599, 0.4234, 0.8603, 0.4229, 0.8594, 0.4232, 0.8591, 0.3204, 0.2271, 0.3204, 0.2278, 0.3195, 0.2278, 0.3195, 0.227, 0.4247, 0.8606, 0.424, 0.8611, 0.4234, 0.8603, 0.424, 0.8599, 0.2963, 0.2773, 0.2963, 0.2779, 0.2954, 0.2778, 0.2954, 0.2771, 0.126, 0.9065, 0.1261, 0.9059, 0.1269, 0.9063, 0.1268, 0.9068, 0.2924, 0.2712, 0.2923, 0.2717, 0.2916, 0.2717, 0.2916, 0.271, 0.1355, 0.9072, 0.1354, 0.908, 0.1347, 0.908, 0.1348, 0.9073, 0.2626, 0.2433, 0.2626, 0.243, 0.2633, 0.2429, 0.2632, 0.2434, 0.1363, 0.9071, 0.1362, 0.908, 0.1354, 0.908, 0.1355, 0.9072, 0.424, 0.8611, 0.4232, 0.8614, 0.4229, 0.8605, 0.4234, 0.8603, 0.2963, 0.2779, 0.2963, 0.2786, 0.2954, 0.2786, 0.2954, 0.2778, 0.1261, 0.9059, 0.1263, 0.9054, 0.127, 0.9059, 0.1269, 0.9063, 0.2923, 0.2717, 0.2924, 0.2722, 0.2916, 0.2723, 0.2916, 0.2717, 0.1354, 0.908, 0.1354, 0.9088, 0.1347, 0.9088, 0.1347, 0.908, 0.2626, 0.243, 0.2626, 0.2426, 0.2633, 0.2424, 0.2633, 0.2429, 0.1362, 0.908, 0.1362, 0.9089, 0.1354, 0.9088, 0.1354, 0.908, 0.2618, 0.2383, 0.2618, 0.2382, 0.2626, 0.2379, 0.2626, 0.2383, 0.355, 0.288, 0.3549, 0.2885, 0.3534, 0.2886, 0.3534, 0.2877, 0.4223, 0.8584, 0.4221, 0.8585, 0.4218, 0.8574, 0.2375, 0.2774, 0.2384, 0.2772, 0.2384, 0.2774, 0.3556, 0.8095, 0.3556, 0.8104, 0.3547, 0.8103, 0.3547, 0.8094, 0.4229, 0.8594, 0.4225, 0.8595, 0.4221, 0.8585, 0.4223, 0.8584, 0.3457, 0.2774, 0.3463, 0.2769, 0.3475, 0.2782, 0.3471, 0.2785, 0.4234, 0.8603, 0.4229, 0.8605, 0.4225, 0.8595, 0.4229, 0.8594, 0.3204, 0.2278, 0.3204, 0.2286, 0.3195, 0.2287, 0.3195, 0.2278, 0.343, 0.2799, 0.3428, 0.2794, 0.344, 0.2782, 0.3444, 0.279, 0.4221, 0.8585, 0.4219, 0.8585, 0.4218, 0.8574, 0.2375, 0.2774, 0.2384, 0.2771, 0.2384, 0.2772, 0.3556, 0.8104, 0.3556, 0.8112, 0.3547, 0.8112, 0.3547, 0.8103, 0.4225, 0.8595, 0.4221, 0.8596, 0.4219, 0.8585, 0.4221, 0.8585, 0.3463, 0.2769, 0.3471, 0.2765, 0.348, 0.278, 0.3475, 0.2782, 0.4229, 0.8605, 0.4222, 0.8606, 0.4221, 0.8596, 0.4225, 0.8595, 0.3204, 0.2286, 0.3205, 0.2294, 0.3196, 0.2295, 0.3195, 0.2287, 0.4232, 0.8614, 0.4224, 0.8615, 0.4222, 0.8606, 0.4229, 0.8605, 0.2963, 0.2786, 0.2963, 0.2792, 0.2955, 0.2794, 0.2954, 0.2786, 0.1322, 0.9125, 0.1315, 0.9127, 0.1316, 0.9122, 0.1322, 0.912, 0.2924, 0.2722, 0.2924, 0.2727, 0.2916, 0.2729, 0.2916, 0.2723, 0.1354, 0.9088, 0.1354, 0.9097, 0.1347, 0.9096, 0.1347, 0.9088, 0.2626, 0.2426, 0.2625, 0.2423, 0.2632, 0.2419, 0.2633, 0.2424, 0.1362, 0.9089, 0.1362, 0.9098, 0.1354, 0.9097, 0.1354, 0.9088, 0.2618, 0.2382, 0.2618, 0.238, 0.2625, 0.2376, 0.2626, 0.2379, 0.2963, 0.2792, 0.2964, 0.2798, 0.2956, 0.2801, 0.2955, 0.2794, 0.1315, 0.9127, 0.1307, 0.9127, 0.1309, 0.9122, 0.1316, 0.9122, 0.2924, 0.2727, 0.2924, 0.2732, 0.2917, 0.2735, 0.2916, 0.2729, 0.1354, 0.9097, 0.1354, 0.9105, 0.1347, 0.9103, 0.1347, 0.9096, 0.2625, 0.2423, 0.2624, 0.242, 0.263, 0.2415, 0.2632, 0.2419, 0.1362, 0.9098, 0.1362, 0.9106, 0.1354, 0.9105, 0.1354, 0.9097, 0.2618, 0.238, 0.2617, 0.2378, 0.2624, 0.2373, 0.2625, 0.2376, 0.3428, 0.2794, 0.3425, 0.279, 0.3435, 0.2775, 0.344, 0.2782, 0.4219, 0.8585, 0.4217, 0.8585, 0.4218, 0.8574, 0.2375, 0.2774, 0.2383, 0.2769, 0.2384, 0.2771, 0.3556, 0.8112, 0.3556, 0.812, 0.3547, 0.8121, 0.3547, 0.8112, 0.4221, 0.8596, 0.4216, 0.8596, 0.4217, 0.8585, 0.4219, 0.8585, 0.3471, 0.2765, 0.3479, 0.2762, 0.3485, 0.2778, 0.348, 0.278, 0.4222, 0.8606, 0.4216, 0.8606, 0.4216, 0.8596, 0.4221, 0.8596, 0.3205, 0.2294, 0.3206, 0.2301, 0.3197, 0.2303, 0.3196, 0.2295, 0.4224, 0.8615, 0.4216, 0.8615, 0.4216, 0.8606, 0.4222, 0.8606, 0.4217, 0.8585, 0.4215, 0.8585, 0.4218, 0.8574, 0.2375, 0.2774, 0.2382, 0.2768, 0.2383, 0.2769, 0.3556, 0.812, 0.3557, 0.8128, 0.3548, 0.8128, 0.3547, 0.8121, 0.4216, 0.8596, 0.4212, 0.8595, 0.4215, 0.8585, 0.4217, 0.8585, 0.3479, 0.2762, 0.3488, 0.2761, 0.349, 0.2777, 0.3485, 0.2778, 0.4216, 0.8606, 0.421, 0.8605, 0.4212, 0.8595, 0.4216, 0.8596, 0.3206, 0.2301, 0.3207, 0.2307, 0.3198, 0.231, 0.3197, 0.2303, 0.4216, 0.8615, 0.4209, 0.8613, 0.421, 0.8605, 0.4216, 0.8606, 0.2964, 0.2798, 0.2965, 0.2803, 0.2957, 0.2807, 0.2956, 0.2801, 0.1307, 0.9127, 0.1299, 0.9125, 0.1302, 0.912, 0.1309, 0.9122, 0.2924, 0.2732, 0.2925, 0.2737, 0.2918, 0.2741, 0.2917, 0.2735, 0.1354, 0.9105, 0.1355, 0.9112, 0.1348, 0.9109, 0.1347, 0.9103, 0.2624, 0.242, 0.2622, 0.2417, 0.2627, 0.2411, 0.263, 0.2415, 0.1362, 0.9106, 0.1363, 0.9114, 0.1355, 0.9112, 0.1354, 0.9105, 0.2617, 0.2378, 0.2616, 0.2377, 0.2622, 0.2371, 0.2624, 0.2373, 0.3425, 0.279, 0.3421, 0.2786, 0.3429, 0.277, 0.3435, 0.2775, 0.126, 0.9162, 0.1259, 0.9162, 0.1263, 0.9118, 0.1265, 0.9118, 0.1259, 0.9162, 0.1258, 0.9163, 0.1263, 0.9118, 0.1263, 0.9118, 0.1225, 0.9134, 0.1226, 0.9133, 0.1228, 0.9179, 0.1227, 0.918, 0.1226, 0.9133, 0.1228, 0.9134, 0.123, 0.9179, 0.1228, 0.9179, 0.1228, 0.9134, 0.1229, 0.9134, 0.1231, 0.9179, 0.123, 0.9179, 0.1251, 0.9134, 0.1252, 0.9134, 0.1254, 0.9177, 0.1253, 0.9178, 0.1252, 0.9134, 0.1254, 0.9134, 0.1256, 0.9177, 0.1254, 0.9177, 0.1254, 0.9134, 0.1255, 0.9135, 0.1257, 0.9177, 0.1256, 0.9177, 0.1272, 0.9121, 0.1271, 0.9122, 0.1269, 0.9123, 0.1268, 0.9122, 0.1267, 0.9121, 0.1267, 0.912, 0.1268, 0.9119, 0.1269, 0.9118, 0.1271, 0.9118, 0.1272, 0.912, 0.1263, 0.9162, 0.1262, 0.9162, 0.1266, 0.9118, 0.1267, 0.9119, 0.1262, 0.9162, 0.126, 0.9162, 0.1265, 0.9118, 0.1266, 0.9118, 0.1274, 0.9132, 0.1273, 0.9131, 0.1272, 0.913, 0.1272, 0.9129, 0.1273, 0.9127, 0.1274, 0.9127, 0.1276, 0.9127, 0.1277, 0.9129, 0.1277, 0.913, 0.1276, 0.9131, 0.1266, 0.917, 0.1265, 0.917, 0.126, 0.9162, 0.1262, 0.9162, 0.1267, 0.917, 0.1266, 0.917, 0.1262, 0.9162, 0.1263, 0.9162, 0.1256, 0.9126, 0.1257, 0.9126, 0.1255, 0.9135, 0.1254, 0.9134, 0.1254, 0.9126, 0.1256, 0.9126, 0.1254, 0.9134, 0.1252, 0.9134, 0.1253, 0.9126, 0.1254, 0.9126, 0.1252, 0.9134, 0.1251, 0.9134, 0.123, 0.9126, 0.1231, 0.9126, 0.1229, 0.9134, 0.1228, 0.9134, 0.1228, 0.9126, 0.123, 0.9126, 0.1228, 0.9134, 0.1226, 0.9133, 0.1227, 0.9126, 0.1228, 0.9126, 0.1226, 0.9133, 0.1225, 0.9134, 0.1263, 0.917, 0.1263, 0.9171, 0.1258, 0.9163, 0.1259, 0.9162, 0.1265, 0.917, 0.1263, 0.917, 0.1259, 0.9162, 0.126, 0.9162])
me_sphere.use_remesh_preserve_volume = False
me_sphere.use_remesh_preserve_attributes = False
me_sphere.use_mirror_vertex_groups = False
me_sphere.update()

# ---- objects
ob_alien_lightning_craft = bpy.data.objects.new('Alien_lightning_craft', me_sphere)

# ---- transforms, parenting, visibility, modifiers, constraints
ob_alien_lightning_craft.location = (0.0, 0.0, 1.768)
ob_alien_lightning_craft.lineart.crease_threshold = 0.0
_vg = ob_alien_lightning_craft.vertex_groups.new(name='Group')
_vg = ob_alien_lightning_craft.vertex_groups.new(name='Group.001')

# ---- collection membership
col_collection_1.objects.link(ob_alien_lightning_craft)

# ---- scene / render settings (as saved in the file)
scene.frame_start = 1; scene.frame_end = 250; scene.frame_set(1)
scene.render.engine = 'BLENDER_EEVEE_NEXT'
scene.render.resolution_percentage = 50
scene.render.dither_intensity = 0.0
scene.cycles.use_denoising = False
scene.cycles.samples = 10
scene.cycles.sampling_pattern = 'TABULATED_SOBOL'
scene.cycles.light_sampling_threshold = 0.0
scene.cycles.use_adaptive_sampling = False
scene.cycles.use_light_tree = False
scene.cycles.blur_glossy = 0.0
scene.cycles.pixel_filter_type = 'GAUSSIAN'
scene.cycles.sample_clamp_indirect = 0.0
scene.view_settings.view_transform = 'Standard'
bpy.context.view_layer.update()

# ---- added for rendering (the .blend has no active camera and no usable light): camera, sun
cam_auto = bpy.data.cameras.new('AutoCamera')
cam_auto.lens = 50.0
cam_auto.sensor_width = 36.0
cam_auto.clip_end = 1000.0
ob_auto_camera = bpy.data.objects.new('AutoCamera', cam_auto)
scene.collection.objects.link(ob_auto_camera)
ob_auto_camera.location = (6.2415, -7.48747, 7.60474)
ob_auto_camera.rotation_euler = (1.09748, -7.21219e-08, 0.694738)
scene.camera = ob_auto_camera
light_auto_sun = bpy.data.lights.new('AutoSun', 'SUN')
light_auto_sun.energy = 3.0
light_auto_sun.angle = 0.0523599
ob_auto_sun = bpy.data.objects.new('AutoSun', light_auto_sun)
scene.collection.objects.link(ob_auto_sun)
ob_auto_sun.rotation_euler = (0.872665, 0.174533, 0.523599)
bpy.context.view_layer.update()
